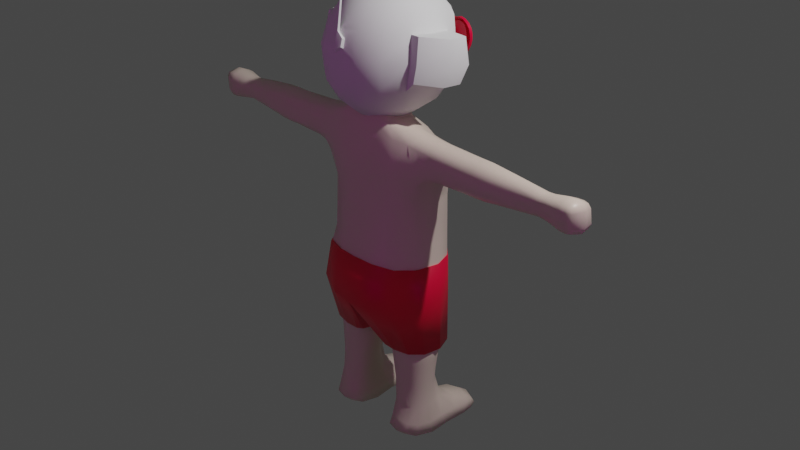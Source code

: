 # Source: JUAN4.blend  (saved by Blender 2.80.75; exported with 4.5.12 LTS)
import bpy
from mathutils import Matrix  # noqa: F401  (used for matrix-valued properties, if any)

bpy.ops.wm.read_factory_settings(use_empty=True)
scene = bpy.context.scene
scene.name = 'Scene'

# ---- collections
col_collection = bpy.data.collections.new('Collection'); scene.collection.children.link(col_collection)

# ---- images (referenced by path relative to the original .blend; pixels are not part of the script)
import os
ASSET_DIR = os.environ.get("B2B_ASSET_DIR", "")  # directory of the original .blend (textures are referenced by path, not embedded)
HERE = os.path.dirname(os.path.abspath(__file__))  # packed textures are extracted next to this script under _unpacked/

def load_image(name, relpath, width, height, colorspace="sRGB"):
    """Load a texture the original file referenced (path relative to the .blend, or extracted next to this script)."""
    p = next((c for c in (os.path.join(HERE, relpath), os.path.join(ASSET_DIR, relpath)) if relpath and os.path.exists(c)), "")
    if p:
        img = bpy.data.images.load(p, check_existing=True)
        img.name = name
    else:  # same state as the original file: an image datablock whose file is absent (Cycles renders it pink)
        img = bpy.data.images.new(name, width, height)
        img.source = "FILE"
        img.filepath = "//" + (relpath or name)
    img.colorspace_settings.name = colorspace
    return img
img_frontal_psd = load_image('frontal.psd', 'frontal.psd', 1024, 1024, 'sRGB')
img_perfil_psd = load_image('perfil.psd', 'perfil.psd', 1024, 1024, 'sRGB')
img_gafas_de_sol_en_forma_de_corazon_grandes_de_gran_tamano_pa_d_nq = load_image('gafas-de-sol-en-forma-de-corazon-grandes-de-gran-tamano-pa-D_NQ', 'gafas-de-sol-en-forma-de-corazon-grandes-de-gran-tamano-pa-D_NQ_NP_820247-MCO27944169702_082018-Q.jpg', 1024, 1024, 'sRGB')

# ---- materials (node trees are filled in below, after node groups)
mat_juan = bpy.data.materials.new('JUAN')
mat_juan.alpha_threshold = 0.0
mat_juan.use_transparent_shadow = False
mat_juan.line_color = (0.0, 0.0, 0.0, 1.0)
mat_frontal = bpy.data.materials.new('frontal')
mat_frontal.use_transparent_shadow = False
mat_perfil = bpy.data.materials.new('perfil')
mat_perfil.use_transparent_shadow = False
mat_ba_ador = bpy.data.materials.new('bañador')
mat_ba_ador.alpha_threshold = 0.0
mat_ba_ador.use_transparent_shadow = False
mat_ba_ador.line_color = (0.0, 0.0, 0.0, 1.0)
mat_gafas_de_sol_referencia = bpy.data.materials.new('gafas de sol referencia')
mat_gafas_de_sol_referencia.use_transparent_shadow = False

# ---- node groups
ng_auto_smooth = bpy.data.node_groups.new('Auto Smooth', 'GeometryNodeTree')
_s = ng_auto_smooth.interface.new_socket(name='Geometry', in_out='OUTPUT', socket_type='NodeSocketGeometry')
_s = ng_auto_smooth.interface.new_socket(name='Geometry', in_out='INPUT', socket_type='NodeSocketGeometry')
_s = ng_auto_smooth.interface.new_socket(name='Angle', in_out='INPUT', socket_type='NodeSocketFloat')
_s.subtype = 'ANGLE'
_s.min_value = 0.0
_s.max_value = 3.142
ng_auto_smooth.is_modifier = True
_N = ng_auto_smooth.nodes; _L = ng_auto_smooth.links
n0 = _N.new('NodeGroupOutput'); n0.name = 'Group Output'; n0.location = (480, -100)
n1 = _N.new('NodeGroupInput'); n1.name = 'Group Input'; n1.location = (-420, -300)
n2 = _N.new('NodeGroupInput'); n2.name = 'Group Input.001'; n2.location = (-60, -100)
n3 = _N.new('GeometryNodeSetShadeSmooth'); n3.name = 'Set Shade Smooth'; n3.location = (120, -100)
n3.domain = 'EDGE'
n4 = _N.new('GeometryNodeSetShadeSmooth'); n4.name = 'Set Shade Smooth.001'; n4.location = (300, -100)
n5 = _N.new('GeometryNodeInputMeshEdgeAngle'); n5.name = 'Edge Angle'; n5.location = (-420, -220)
n6 = _N.new('GeometryNodeInputEdgeSmooth'); n6.name = 'Is Edge Smooth'; n6.location = (-60, -160)
n7 = _N.new('GeometryNodeInputShadeSmooth'); n7.name = 'Is Face Smooth'; n7.location = (-240, -340)
n8 = _N.new('FunctionNodeBooleanMath'); n8.name = 'Boolean Math'; n8.location = (-60, -220)
n9 = _N.new('FunctionNodeCompare'); n9.name = 'Compare'; n9.location = (-240, -180)
n9.operation = 'LESS_EQUAL'
_L.new(n5.outputs[0], n9.inputs[0])
_L.new(n4.outputs[0], n0.inputs[0])
_L.new(n1.outputs[1], n9.inputs[1])
_L.new(n9.outputs[0], n8.inputs[0])
_L.new(n7.outputs[0], n8.inputs[1])
_L.new(n2.outputs[0], n3.inputs[0])
_L.new(n6.outputs[0], n3.inputs[1])
_L.new(n3.outputs[0], n4.inputs[0])
_L.new(n8.outputs[0], n3.inputs[2])
n0.is_active_output = True

# ---- material node trees
mat_juan.use_nodes = True; mat_juan.node_tree.nodes.clear()
_N = mat_juan.node_tree.nodes; _L = mat_juan.node_tree.links
n0 = _N.new('ShaderNodeOutputMaterial'); n0.name = 'Material Output'; n0.location = (300, 300)
n1 = _N.new('ShaderNodeBsdfPrincipled'); n1.name = 'Principled BSDF'; n1.location = (10, 300)
n1.distribution = 'GGX'
n1.subsurface_method = 'BURLEY'
n1.inputs[0].default_value = (0.8, 0.6578, 0.5562, 1.0)
n1.inputs[2].default_value = 0.4
n1.inputs[3].default_value = 1.45
n1.inputs[27].default_value = (0.0, 0.0, 0.0, 1.0)
n1.inputs[28].default_value = 1.0
_L.new(n1.outputs[0], n0.inputs[0])
n0.is_active_output = True
mat_frontal.use_nodes = True; mat_frontal.node_tree.nodes.clear()
_N = mat_frontal.node_tree.nodes; _L = mat_frontal.node_tree.links
n0 = _N.new('ShaderNodeOutputMaterial'); n0.name = 'Material Output'; n0.location = (300, 300)
n1 = _N.new('ShaderNodeBsdfPrincipled'); n1.name = 'Principled BSDF'; n1.location = (10, 300)
n1.distribution = 'GGX'
n1.subsurface_method = 'BURLEY'
n1.inputs[3].default_value = 1.45
n1.inputs[27].default_value = (0.0, 0.0, 0.0, 1.0)
n1.inputs[28].default_value = 1.0
n2 = _N.new('ShaderNodeTexImage'); n2.name = 'Image Texture'; n2.location = (-280, 280)
n2.image = img_frontal_psd
_L.new(n1.outputs[0], n0.inputs[0])
_L.new(n2.outputs[0], n1.inputs[0])
n0.is_active_output = True
mat_perfil.use_nodes = True; mat_perfil.node_tree.nodes.clear()
_N = mat_perfil.node_tree.nodes; _L = mat_perfil.node_tree.links
n0 = _N.new('ShaderNodeOutputMaterial'); n0.name = 'Material Output'; n0.location = (300, 300)
n1 = _N.new('ShaderNodeBsdfPrincipled'); n1.name = 'Principled BSDF'; n1.location = (10, 300)
n1.distribution = 'GGX'
n1.subsurface_method = 'BURLEY'
n1.inputs[3].default_value = 1.45
n1.inputs[27].default_value = (0.0, 0.0, 0.0, 1.0)
n1.inputs[28].default_value = 1.0
n2 = _N.new('ShaderNodeTexImage'); n2.name = 'Image Texture'; n2.location = (-280, 280)
n2.image = img_perfil_psd
_L.new(n1.outputs[0], n0.inputs[0])
_L.new(n2.outputs[0], n1.inputs[0])
n0.is_active_output = True
mat_ba_ador.use_nodes = True; mat_ba_ador.node_tree.nodes.clear()
_N = mat_ba_ador.node_tree.nodes; _L = mat_ba_ador.node_tree.links
n0 = _N.new('ShaderNodeOutputMaterial'); n0.name = 'Material Output'; n0.location = (300, 300)
n1 = _N.new('ShaderNodeBsdfPrincipled'); n1.name = 'Principled BSDF'; n1.location = (10, 300)
n1.distribution = 'GGX'
n1.subsurface_method = 'BURLEY'
n1.inputs[0].default_value = (0.8, 0.0, 0.04021, 1.0)
n1.inputs[2].default_value = 0.4
n1.inputs[3].default_value = 1.45
n1.inputs[27].default_value = (0.0, 0.0, 0.0, 1.0)
n1.inputs[28].default_value = 1.0
_L.new(n1.outputs[0], n0.inputs[0])
n0.is_active_output = True
mat_gafas_de_sol_referencia.use_nodes = True; mat_gafas_de_sol_referencia.node_tree.nodes.clear()
_N = mat_gafas_de_sol_referencia.node_tree.nodes; _L = mat_gafas_de_sol_referencia.node_tree.links
n0 = _N.new('ShaderNodeOutputMaterial'); n0.name = 'Material Output'; n0.location = (300, 300)
n1 = _N.new('ShaderNodeBsdfPrincipled'); n1.name = 'Principled BSDF'; n1.location = (10, 300)
n1.distribution = 'GGX'
n1.subsurface_method = 'BURLEY'
n1.inputs[3].default_value = 1.45
n1.inputs[27].default_value = (0.0, 0.0, 0.0, 1.0)
n1.inputs[28].default_value = 1.0
n2 = _N.new('ShaderNodeTexImage'); n2.name = 'Image Texture'; n2.location = (-280, 280)
n2.image = img_gafas_de_sol_en_forma_de_corazon_grandes_de_gran_tamano_pa_d_nq
_L.new(n1.outputs[0], n0.inputs[0])
_L.new(n2.outputs[0], n1.inputs[0])
n0.is_active_output = True

# ---- world
world_world = bpy.data.worlds.new('World'); scene.world = world_world
world_world.use_nodes = True; world_world.node_tree.nodes.clear()
_N = world_world.node_tree.nodes; _L = world_world.node_tree.links
n0 = _N.new('ShaderNodeOutputWorld'); n0.name = 'World Output'; n0.location = (300, 300)
n1 = _N.new('ShaderNodeBackground'); n1.name = 'Background'; n1.location = (10, 300)
n1.inputs[0].default_value = (0.05088, 0.05088, 0.05088, 1.0)
_L.new(n1.outputs[0], n0.inputs[0])
n0.is_active_output = True
world_world.color = (0.05088, 0.05088, 0.05088)
world_world.use_sun_shadow = False
world_world.sun_shadow_jitter_overblur = 0.0

# ---- cameras
cam_camera = bpy.data.cameras.new('Camera')
cam_camera.clip_end = 100.0
cam_camera.ortho_scale = 7.314

# ---- lights
light_light = bpy.data.lights.new('Light', 'POINT')
light_light.transmission_factor = 0.0
light_light.energy = 1000.0
light_light.shadow_soft_size = 0.1
light_light.shadow_maximum_resolution = 0.006
light_light.use_absolute_resolution = True

# ---- meshes
me_cube = bpy.data.meshes.new('Cube')
me_cube.from_pydata([(-0.4313, 0.2171, -0.4843), (-0.48, -0.4975, -0.4976), (-0.619, -0.04683, -0.5123), (1.193e-09, 0.2681, -0.5544), (-1.164e-10, -0.5644, -0.5586), (-1.408e-18, -0.081, -0.7196), (-0.5964, -0.2781, -0.5129), (-0.2219, 0.2724, -0.4878), (-0.4181, -0.473, 0.706), (-0.5587, 0.1206, -0.4977), (-0.3834, 0.2741, 0.6934), (-0.2483, -0.5919, -0.4879), (0.0, 0.4033, 0.7044), (-1.576e-18, -0.3297, -0.6956), (-4.779e-18, 0.126, -0.6878), (-0.6229, -0.1059, -1.042), (-0.661, -0.1217, 0.5924), (0.0002378, -0.5465, 0.7172), (-0.6175, -0.3593, 0.6786), (-0.5113, -0.3574, -1.09), (-0.4913, 0.1325, -1.037), (-0.1894, 0.3596, 0.7048), (-0.6004, 0.09492, 0.6607), (-0.2074, -0.5203, 0.7159), (-0.328, 0.0218, 1.092), (-0.3467, -0.4452, 1.208), (0.001616, -0.4969, 1.179), (-0.4737, -0.1957, 1.176), (1.332e-18, 0.1494, 1.085), (-0.2357, -0.4757, 1.203), (-0.4605, -0.066, 1.111), (-0.4754, -0.3773, 1.186), (-0.1939, 0.09972, 1.088), (0.0007997, -0.4909, 1.45), (-0.185, -0.4369, 1.452), (-0.3126, 0.02144, 1.422), (-0.4764, 0.168, -0.7618), (-0.5125, -0.3911, -0.7845), (-0.625, -0.06154, -0.7736), (-0.1029, 0.1873, -0.7732), (-0.1139, -0.4341, -0.7833), (-0.04788, -0.08645, -0.8006), (-0.61, -0.2303, -0.7766), (-0.2886, 0.2119, -0.7643), (-0.584, 0.07268, -0.768), (-0.3063, -0.4472, -0.7829), (-0.05618, -0.2762, -0.7938), (-0.05399, 0.07325, -0.7938), (-0.5067, 0.09125, -1.205), (-0.5133, -0.3473, -1.256), (-0.639, -0.1333, -1.209), (-0.2188, 0.1459, -1.038), (-0.2373, -0.3761, -1.09), (-0.1199, -0.1107, -1.045), (-0.6003, -0.2521, -1.063), (-0.3542, 0.1775, -1.037), (-0.584, 0.03338, -1.038), (-0.3731, -0.3994, -1.097), (-0.1503, -0.2697, -1.065), (-0.1432, 0.04116, -1.04), (-0.6332, -0.1505, -1.377), (-0.5172, -0.3311, -1.41), (-0.5157, 0.0547, -1.375), (-0.2504, 0.09655, -1.205), (-0.2652, -0.35, -1.257), (-0.1313, -0.1327, -1.21), (-0.6084, -0.2655, -1.229), (-0.3764, 0.131, -1.203), (-0.6001, 0.0006916, -1.205), (-0.3899, -0.3785, -1.269), (-0.1677, -0.268, -1.23), (-0.1623, 0.00475, -1.205), (-0.5593, 0.07889, -1.915), (-0.5272, -0.3339, -1.886), (-0.6151, -0.1788, -1.882), (-0.2561, 0.05632, -1.375), (-0.2679, -0.3317, -1.41), (-0.1494, -0.1502, -1.377), (-0.6054, -0.2639, -1.39), (-0.3843, 0.08682, -1.371), (-0.6013, -0.03062, -1.373), (-0.3931, -0.3516, -1.42), (-0.1801, -0.2642, -1.39), (-0.1749, -0.02944, -1.373), (-0.663, -0.141, -2.22), (-0.5342, -0.4213, -2.159), (-0.6471, 0.3483, -2.227), (-0.291, 0.07901, -1.915), (-0.3104, -0.3338, -1.886), (-0.2327, -0.1788, -1.882), (-0.5901, -0.2718, -1.887), (-0.4223, 0.08659, -1.848), (-0.6066, -0.0727, -1.878), (-0.4154, -0.3432, -1.883), (-0.2533, -0.2718, -1.887), (-0.242, -0.07247, -1.876), (-0.2841, 0.4514, -2.085), (-0.5744, 0.4514, -2.085), (-0.4291, 0.4893, -2.073), (-0.2146, 0.3483, -2.225), (-0.2996, -0.4213, -2.159), (-0.1952, -0.141, -2.218), (-0.6018, -0.3271, -2.213), (-0.4287, 0.437, -2.304), (-0.6684, 0.06971, -2.195), (-0.4167, -0.4392, -2.177), (-0.2367, -0.3271, -2.213), (-0.1962, 0.06975, -2.187), (-0.4262, -0.1195, -2.304), (-0.424, 0.1301, -2.266), (-0.4171, -0.3315, -2.279), (-0.2571, 0.5631, -2.207), (-0.601, 0.5631, -2.207), (-0.4288, 0.6229, -2.232), (-0.2095, -0.05562, 1.236), (-0.1401, -0.4252, 1.316), (0.0005556, -0.4572, 1.31), (-0.2196, -0.2271, 1.274), (2.318e-18, 0.06419, 1.241), (-0.07251, -0.4461, 1.315), (-0.2316, -0.1372, 1.252), (-0.204, -0.3468, 1.3), (-0.1203, 0.02053, 1.237), (-0.3465, 0.05931, 1.746), (-0.2331, -0.5341, 1.694), (0.0001999, -0.6297, 1.698), (-0.3014, -0.1957, 1.437), (2.318e-18, 0.1618, 1.452), (-0.08329, -0.4705, 1.449), (-0.3467, -0.09336, 1.426), (-0.2914, -0.3366, 1.447), (-0.1858, 0.1375, 1.435), (2.318e-18, -0.5747, 1.986), (-0.2338, -0.5165, 1.966), (-0.2676, 0.02227, 2.014), (-0.3999, -0.1951, 1.729), (2.318e-18, 0.2158, 1.766), (-0.1179, -0.6001, 1.695), (-0.3902, -0.06767, 1.735), (-0.3711, -0.3772, 1.717), (-0.2051, 0.1852, 1.76), (-6.985e-10, -0.2278, 2.133), (-0.3176, -0.2109, 1.996), (2.318e-18, 0.1278, 2.035), (-0.1018, -0.5738, 1.974), (-0.3095, -0.08166, 2.002), (-0.3079, -0.3776, 1.98), (-0.1719, 0.1095, 2.029), (-0.8372, -0.1379, 0.6993), (-0.7598, -0.3332, 1.094), (-0.8282, -0.3181, 0.7656), (-0.8214, 0.01772, 0.7461), (-0.7527, -0.05567, 1.055), (-0.7497, -0.1868, 1.129), (-1.186, -0.1431, 0.7124), (-1.172, -0.3176, 1.064), (-1.189, -0.3124, 0.7774), (-1.173, 0.01042, 0.7581), (-1.158, -0.04904, 1.034), (-1.166, -0.1901, 1.111), (-1.425, -0.1487, 0.7152), (-1.421, -0.3173, 1.066), (-1.426, -0.3103, 0.7802), (-1.414, -0.01738, 0.761), (-1.41, -0.07662, 1.037), (-1.419, -0.1969, 1.115), (-2.112, -0.1648, 0.7766), (-2.108, -0.2909, 1.024), (-2.108, -0.2773, 0.8187), (-2.111, -0.06761, 0.8043), (-2.111, -0.1063, 1.004), (-2.111, -0.2006, 1.052), (-2.259, -0.1632, 0.7431), (-2.258, -0.3182, 1.052), (-2.258, -0.3003, 0.7941), (-2.258, -0.0405, 0.7753), (-2.259, -0.08394, 1.028), (-2.259, -0.2044, 1.083), (-2.399, -0.1674, 0.7695), (-2.381, -0.3108, 1.045), (-2.381, -0.2924, 0.8002), (-2.381, -0.05021, 0.7818), (-2.381, -0.08918, 1.022), (-2.399, -0.2014, 1.055), (-0.4092, -0.4978, 0.8714), (-0.3957, 0.2723, -0.3545), (-0.4329, -0.4562, -0.04398), (-0.3449, 0.3154, 0.4473), (-0.7177, -0.3336, 0.7495), (-6.821e-18, 0.3577, -0.3579), (0.0, 0.4408, 0.4571), (-0.4969, -0.453, -0.6519), (-0.6165, -0.04435, -0.3693), (-0.6132, -0.09115, 0.3988), (-1.221e-17, -0.6324, -0.3261), (5.631e-05, -0.5119, 0.4618), (-0.4118, -0.436, 0.4516), (-0.3209, 0.346, -0.04335), (-0.4722, -0.5262, -0.3448), (-0.3928, 0.2204, 0.8455), (-1.559e-18, 0.441, -0.03906), (0.0, 0.3544, 0.8477), (-0.6228, -0.05082, -0.6426), (-0.5963, -0.0461, -0.0404), (-0.6112, -0.06107, 1.076), (1.399e-06, -0.5526, -0.03543), (0.0006315, -0.5681, 0.8735), (0.001579, -0.5192, 1.082), (-0.3679, 0.09562, 1.017), (-0.2121, 0.1785, 1.014), (4.866e-19, 0.2286, 1.007), (-0.5496, -0.4125, 1.079), (-0.3913, -0.4625, 1.107), (-0.2508, -0.4968, 1.104), (-0.2329, -0.6252, -0.3351), (-0.2047, -0.5201, -0.04201), (-0.5708, -0.3185, 0.4247), (-0.6077, -0.4114, 0.839), (-0.5911, -0.3011, -0.3655), (-0.5631, -0.2893, -0.04141), (-0.5388, 0.1539, -0.3598), (-0.4949, 0.1908, -0.04031), (-0.5749, 0.09407, -0.6313), (-0.02238, -0.2968, -0.6983), (-0.02175, 0.09739, -0.6952), (-0.01998, -0.08174, -0.7277), (-0.0664, -0.493, -0.6512), (-0.2732, -0.483, -0.658), (-0.253, 0.2328, -0.6221), (-0.05938, 0.213, -0.6354), (-0.1668, 0.3981, 0.4554), (-0.2033, 0.3081, 0.8533), (-0.1972, 0.3374, -0.3593), (-0.1569, 0.4136, -0.04312), (-0.5316, 0.1444, 0.4155), (-0.5968, 0.07929, 0.8109), (-0.1982, -0.4844, 0.4585), (-0.2152, -0.5467, 0.8783), (-0.5341, -0.002384, 1.014), (0.001072, -0.4749, 1.252), (-0.1541, -0.4634, 1.267), (-0.2546, -0.04072, 1.163), (-0.1492, 0.03358, 1.16), (-0.2355, -0.4403, 1.269), (-0.3212, -0.2263, 1.217), (-0.3043, -0.3722, 1.25), (2.046e-18, 0.08333, 1.161), (-0.6049, -0.2476, -0.6441), (-0.4586, 0.1851, -0.6191), (-0.2495, 0.07592, -1.281), (-0.5123, 0.07332, -1.281), (-0.3789, 0.109, -1.278), (-0.1334, -0.1415, -1.285), (-0.1678, -0.2662, -1.301), (-0.6403, -0.142, -1.285), (-0.6098, -0.2655, -1.301), (-0.5155, -0.339, -1.324), (-0.2629, -0.34, -1.324), (-0.3903, -0.364, -1.336), (-0.2854, 0.01721, -1.64), (-0.5258, 0.01672, -1.64), (-0.4045, 0.04172, -1.628), (-0.2052, -0.1711, -1.635), (-0.2263, -0.2616, -1.644), (-0.6119, -0.1713, -1.635), (-0.5913, -0.2616, -1.644), (-0.5214, -0.3182, -1.654), (-0.2929, -0.3183, -1.654), (-0.405, -0.3308, -1.658), (-0.1625, -0.01211, -1.281), (-0.6041, -0.01401, -1.281), (-0.228, 0.2195, -2.103), (-0.6335, 0.2195, -2.105), (-0.6278, 0.4852, -2.225), (-0.2045, -0.1644, -2.083), (-0.2383, -0.3002, -2.085), (-0.6551, -0.1644, -2.084), (-0.6083, -0.3002, -2.085), (-0.5342, -0.386, -2.065), (-0.3053, -0.3859, -2.065), (-0.4183, -0.398, -2.06), (-0.2218, -0.07044, -1.633), (-0.5918, -0.07086, -1.633), (-0.209, -0.01067, -2.065), (-0.6563, -0.01078, -2.071), (-0.2585, 0.528, -2.148), (-0.5994, 0.528, -2.148), (-0.4286, 0.6079, -2.156), (-0.4294, 0.558, -2.286), (-0.4291, 0.2734, -1.986), (-0.5751, 0.2966, -2.036), (-0.2317, 0.4852, -2.224), (-0.2839, 0.2966, -2.036), (-0.3073, -0.1255, 1.185), (-0.347, -0.3556, 1.572), (2.318e-18, 0.2011, 1.603), (-0.3676, -0.1916, 1.573), (-0.3465, 0.04859, 1.576), (-0.3875, -0.0768, 1.572), (-0.1062, -0.5363, 1.559), (0.0005748, -0.5636, 1.561), (2.318e-18, 0.2014, 1.915), (-0.3834, -0.2023, 1.876), (-0.3223, 0.05655, 1.897), (-0.3678, -0.065, 1.884), (2.499e-05, -0.6409, 1.847), (-0.2485, -0.5505, 1.837), (-0.1174, -0.6184, 1.842), (-0.2153, -0.4854, 1.562), (-0.2046, 0.1761, 1.59), (-0.1609, -0.4224, 2.06), (-0.1747, -0.05978, 2.089), (-0.3614, -0.3894, 1.859), (-0.198, 0.1682, 1.912), (2.318e-18, -0.4255, 2.087), (-0.2035, -0.1294, 2.081), (-0.2075, -0.2196, 2.077), (-0.1134, -0.006295, 2.1), (-0.0694, -0.4601, 2.066), (2.318e-18, -0.02708, 2.112), (-0.2032, -0.3312, 2.067), (-0.7793, -0.3714, 1.025), (-0.8177, -0.3653, 0.8424), (-0.8099, 0.03802, 0.8136), (-0.7712, -0.008139, 0.9822), (-0.6224, -0.3523, 1.129), (-0.6104, -0.1865, 1.148), (-0.7339, -0.1353, 0.679), (-0.7106, 0.03442, 0.7299), (-1.309, -0.314, 0.777), (-1.177, -0.3581, 1.001), (-1.186, -0.3595, 0.8461), (-1.168, 0.03997, 0.8178), (-1.16, 0.004044, 0.9658), (-1.293, -0.0008298, 0.7575), (-1.688, -0.05388, 0.7838), (-1.693, -0.1988, 1.089), (-1.422, -0.3588, 1.004), (-1.424, -0.359, 0.8487), (-1.411, 0.008152, 0.8204), (-1.409, -0.0275, 0.9685), (-1.688, -0.1071, 1.023), (-1.301, -0.3194, 1.066), (-1.296, -0.1939, 1.116), (-1.286, -0.06056, 1.037), (-1.306, -0.1459, 0.7109), (-2.013, -0.07616, 0.8117), (-2.015, -0.1625, 0.7844), (-2.014, -0.1165, 0.9992), (-1.689, -0.2887, 0.8002), (-1.688, -0.2977, 1.048), (-1.695, -0.1546, 0.745), (-2.106, -0.316, 0.9802), (-2.106, -0.3103, 0.8668), (-2.11, -0.04962, 0.8466), (-2.111, -0.07254, 0.9562), (-2.007, -0.2678, 0.8249), (-2.014, -0.1982, 1.046), (-2.007, -0.279, 1.018), (-2.332, -0.3019, 0.7913), (-2.258, -0.3462, 0.9971), (-2.258, -0.338, 0.8538), (-2.259, -0.01895, 0.8283), (-2.259, -0.04466, 0.9677), (-2.332, -0.03844, 0.7718), (-2.431, -0.1755, 0.8305), (-2.395, -0.3227, 0.9986), (-2.395, -0.3122, 0.8481), (-2.395, -0.04305, 0.8262), (-2.395, -0.06776, 0.9737), (-2.431, -0.1948, 0.9932), (-2.332, -0.3205, 1.055), (-2.335, -0.2043, 1.083), (-2.332, -0.08188, 1.03), (-2.335, -0.1636, 0.7427), (-0.6528, -0.3894, 1.051), (-0.7045, -0.3815, 0.8397), (-0.6421, -0.01645, 0.9984), (-0.2327, 0.3895, -2.132), (-0.627, 0.3895, -2.132), (-0.697, 0.04424, 0.8108), (-1.303, -0.3612, 1.003), (-1.308, -0.3626, 0.8464), (-1.29, 0.02749, 0.8177), (-1.686, -0.3335, 0.9935), (-1.686, -0.3319, 0.8593), (-1.686, -0.03454, 0.835), (-1.286, -0.008472, 0.9673), (-2.013, -0.084, 0.9537), (-1.687, -0.06654, 0.9636), (-2.012, -0.05995, 0.8516), (-2.003, -0.3005, 0.8705), (-2.003, -0.3045, 0.9765), (-2.334, -0.3463, 1.0), (-2.334, -0.3375, 0.8508), (-2.334, -0.01869, 0.825), (-2.334, -0.04475, 0.9706), (-0.3645, 0.303, -0.2248), (-0.4558, -0.4968, -0.2195), (-4.629e-18, 0.3924, -0.2251), (-0.6081, -0.04508, -0.2322), (5.83e-07, -0.5971, -0.205), (-0.2211, -0.5794, -0.213), (-0.5795, -0.2962, -0.2305), (-0.5205, 0.1693, -0.2267), (-0.1804, 0.3691, -0.2276)], [], [(209, 208, 24, 32), (235, 238, 208, 199), (402, 398, 198, 214), (237, 184, 8, 23), (3, 14, 224, 229), (235, 199, 10, 22), (59, 51, 39, 47), (23, 8, 196, 236), (217, 211, 375, 376), (231, 201, 12, 21), (229, 224, 47, 39), (191, 247, 42, 37), (209, 231, 199, 208), (220, 185, 0, 9), (403, 219, 203, 400), (9, 222, 202, 2), (218, 192, 2, 6), (25, 243, 245, 31), (326, 204, 152, 153), (192, 220, 9, 2), (397, 405, 232, 185), (11, 227, 226, 4), (211, 212, 25, 31), (8, 18, 216, 196), (213, 207, 26, 29), (213, 237, 206, 207), (208, 238, 30, 24), (404, 221, 197, 397), (210, 209, 32, 28), (194, 214, 11, 4), (376, 375, 321, 322), (211, 31, 325, 375), (375, 325, 149, 321), (211, 217, 184, 212), (1, 191, 227, 11), (401, 402, 214, 194), (235, 380, 377, 238), (216, 193, 203, 219), (398, 403, 218, 198), (198, 218, 6, 1), (184, 217, 18, 8), (5, 13, 223, 225), (186, 196, 216, 219), (22, 10, 187, 234), (400, 404, 220, 192), (232, 189, 3, 7), (59, 47, 41, 53), (227, 191, 37, 45), (10, 21, 230, 187), (202, 222, 44, 38), (14, 5, 225, 224), (225, 223, 46, 41), (31, 245, 244, 27), (224, 225, 41, 47), (16, 22, 234, 193), (226, 227, 45, 40), (3, 229, 228, 7), (228, 229, 39, 43), (21, 12, 190, 230), (230, 190, 200, 233), (185, 232, 7, 0), (199, 231, 21, 10), (17, 23, 236, 195), (187, 230, 233, 197), (405, 399, 189, 232), (234, 187, 197, 221), (193, 234, 221, 203), (18, 217, 376, 188), (188, 376, 322, 150), (236, 196, 186, 215), (195, 236, 215, 205), (26, 239, 240, 29), (206, 237, 23, 17), (212, 213, 29, 25), (29, 240, 243, 25), (30, 238, 377, 204), (377, 380, 323, 324), (323, 332, 333, 324), (204, 377, 324, 152), (240, 239, 116, 119), (32, 242, 246, 28), (243, 240, 119, 115), (24, 241, 242, 32), (242, 241, 114, 122), (55, 20, 36, 43), (246, 242, 122, 118), (51, 55, 43, 39), (245, 243, 115, 121), (58, 46, 40, 52), (244, 245, 121, 117), (53, 41, 46, 58), (65, 71, 59, 53), (0, 248, 222, 9), (63, 67, 55, 51), (7, 228, 248, 0), (15, 54, 42, 38), (54, 19, 37, 42), (2, 202, 247, 6), (13, 4, 226, 223), (68, 50, 15, 56), (222, 248, 36, 44), (20, 56, 44, 36), (248, 228, 43, 36), (67, 48, 20, 55), (247, 202, 38, 42), (65, 53, 58, 70), (223, 226, 40, 46), (70, 58, 52, 64), (57, 52, 40, 45), (56, 15, 38, 44), (49, 69, 57, 19), (50, 66, 54, 15), (66, 49, 19, 54), (65, 70, 253, 252), (70, 64, 257, 253), (19, 57, 45, 37), (48, 68, 56, 20), (63, 51, 59, 71), (63, 249, 251, 67), (67, 251, 250, 48), (214, 198, 1, 11), (251, 249, 75, 79), (69, 258, 257, 64), (250, 251, 79, 62), (49, 256, 258, 69), (252, 253, 82, 77), (50, 254, 255, 66), (253, 257, 76, 82), (66, 255, 256, 49), (255, 254, 60, 78), (77, 82, 263, 262), (256, 255, 78, 61), (82, 76, 267, 263), (258, 256, 61, 81), (79, 261, 260, 62), (257, 258, 81, 76), (69, 64, 52, 57), (71, 65, 252, 269), (63, 71, 269, 249), (75, 259, 261, 79), (261, 259, 87, 91), (81, 268, 267, 76), (260, 261, 91, 72), (61, 266, 268, 81), (262, 263, 94, 89), (60, 264, 265, 78), (263, 267, 88, 94), (78, 265, 266, 61), (265, 264, 74, 90), (89, 94, 275, 274), (266, 265, 90, 73), (94, 88, 279, 275), (268, 266, 73, 93), (91, 289, 290, 72), (267, 268, 93, 88), (93, 280, 279, 88), (269, 252, 77, 83), (68, 270, 254, 50), (249, 269, 83, 75), (48, 250, 270, 68), (254, 270, 80, 60), (83, 77, 262, 281), (270, 250, 62, 80), (75, 83, 281, 259), (290, 289, 98, 97), (103, 86, 273, 288), (288, 273, 112, 113), (73, 278, 280, 93), (274, 275, 106, 101), (74, 276, 277, 90), (275, 279, 100, 106), (90, 277, 278, 73), (277, 276, 84, 102), (108, 110, 102, 84), (278, 277, 102, 85), (106, 100, 105, 110), (280, 278, 85, 105), (95, 89, 274, 283), (279, 280, 105, 100), (110, 105, 85, 102), (281, 262, 89, 95), (80, 282, 264, 60), (259, 281, 95, 87), (62, 260, 282, 80), (264, 282, 92, 74), (107, 101, 108, 109), (282, 260, 72, 92), (103, 109, 104, 86), (109, 108, 84, 104), (87, 95, 283, 271), (99, 107, 109, 103), (121, 130, 126, 117), (117, 126, 129, 120), (101, 106, 110, 108), (98, 287, 286, 97), (96, 285, 287, 98), (283, 274, 101, 107), (92, 284, 276, 74), (271, 283, 107, 99), (72, 272, 284, 92), (276, 284, 104, 84), (120, 129, 35, 114), (284, 272, 86, 104), (122, 131, 127, 118), (287, 285, 111, 113), (99, 103, 288, 291), (286, 287, 113, 112), (119, 128, 34, 115), (291, 288, 113, 111), (87, 292, 289, 91), (289, 292, 96, 98), (33, 300, 299, 128), (87, 271, 378, 292), (271, 99, 291, 378), (378, 291, 111, 285), (292, 378, 285, 96), (86, 272, 379, 273), (272, 72, 290, 379), (379, 290, 97, 286), (273, 379, 286, 112), (34, 308, 294, 130), (130, 294, 296, 126), (27, 244, 293, 30), (30, 293, 241, 24), (241, 293, 120, 114), (129, 298, 297, 35), (293, 244, 117, 120), (126, 296, 298, 129), (296, 294, 139, 135), (139, 312, 302, 135), (298, 296, 135, 138), (135, 302, 304, 138), (297, 298, 138, 123), (138, 304, 303, 123), (299, 300, 125, 137), (35, 131, 122, 114), (33, 128, 119, 116), (137, 307, 306, 124), (125, 305, 307, 137), (304, 302, 142, 145), (142, 316, 315, 145), (303, 304, 145, 134), (145, 315, 311, 134), (307, 305, 132, 144), (131, 309, 295, 127), (306, 307, 144, 133), (35, 297, 309, 131), (294, 308, 124, 139), (124, 306, 312, 139), (295, 309, 140, 136), (132, 314, 318, 144), (309, 297, 123, 140), (128, 299, 308, 34), (308, 299, 137, 124), (144, 318, 310, 133), (154, 157, 151, 148), (141, 315, 316), (18, 16, 193, 216), (141, 311, 315), (140, 313, 301, 136), (141, 318, 314), (134, 311, 317, 147), (141, 310, 318), (123, 303, 313, 140), (141, 317, 311), (302, 312, 146, 142), (146, 320, 316, 142), (312, 306, 133, 146), (133, 310, 320, 146), (301, 313, 147, 143), (147, 317, 319, 143), (313, 303, 134, 147), (150, 156, 154, 148), (141, 316, 320), (213, 212, 184, 237), (141, 320, 310), (141, 319, 317), (16, 327, 328, 22), (155, 149, 153, 159), (331, 330, 381, 382), (18, 188, 327, 16), (324, 333, 158, 152), (165, 164, 341, 336), (327, 188, 150, 148), (31, 27, 326, 325), (235, 22, 328, 380), (380, 328, 151, 323), (325, 326, 153, 149), (155, 159, 343, 342), (328, 327, 148, 151), (159, 153, 152, 158), (342, 343, 165, 161), (156, 329, 345, 154), (382, 381, 337, 338), (330, 155, 342, 381), (381, 342, 161, 337), (387, 383, 339, 340), (156, 331, 382, 329), (329, 382, 338, 162), (321, 330, 331, 322), (332, 157, 334, 383), (383, 334, 163, 339), (333, 332, 383, 387), (157, 332, 323, 151), (340, 339, 386, 389), (155, 330, 321, 149), (322, 331, 156, 150), (177, 171, 170, 176), (354, 362, 363, 355), (337, 161, 350, 384), (173, 167, 171, 177), (350, 358, 392, 384), (162, 338, 385, 349), (385, 391, 356, 349), (172, 175, 169, 166), (389, 386, 390, 388), (339, 163, 335, 386), (341, 389, 388, 348), (335, 346, 390, 386), (154, 345, 334, 157), (357, 348, 170, 171), (158, 333, 387, 344), (344, 387, 340, 164), (334, 345, 160, 163), (159, 158, 344, 343), (345, 329, 162, 160), (347, 356, 168, 166), (343, 344, 164, 165), (348, 357, 336, 341), (346, 347, 166, 169), (391, 392, 352, 353), (161, 165, 336, 350), (388, 390, 354, 355), (160, 351, 335, 163), (358, 357, 171, 167), (338, 337, 384, 385), (348, 388, 355, 170), (162, 349, 351, 160), (164, 340, 389, 341), (335, 351, 347, 346), (351, 349, 356, 347), (360, 361, 353, 352), (336, 357, 358, 350), (355, 363, 176, 170), (167, 173, 360, 352), (365, 370, 369, 368), (384, 392, 391, 385), (390, 346, 169, 354), (361, 360, 393, 394), (356, 391, 353, 168), (392, 358, 167, 352), (173, 177, 372, 371), (371, 372, 183, 179), (174, 172, 166, 168), (394, 393, 366, 367), (360, 173, 371, 393), (393, 371, 179, 366), (396, 395, 368, 369), (174, 361, 394, 359), (359, 394, 367, 180), (366, 370, 365, 367), (362, 175, 364, 395), (395, 364, 181, 368), (363, 362, 395, 396), (175, 362, 354, 169), (353, 361, 174, 168), (367, 365, 178, 180), (370, 366, 179, 183), (174, 359, 374, 172), (365, 368, 181, 178), (369, 370, 183, 182), (172, 374, 364, 175), (176, 363, 396, 373), (373, 396, 369, 182), (364, 374, 178, 181), (177, 176, 373, 372), (374, 359, 180, 178), (27, 30, 204, 326), (372, 373, 182, 183), (6, 247, 191, 1), (201, 231, 209, 210), (115, 34, 130, 121), (233, 200, 399, 405), (203, 221, 404, 400), (186, 219, 403, 398), (205, 215, 402, 401), (220, 404, 397, 185), (197, 233, 405, 397), (218, 403, 400, 192), (215, 186, 398, 402)])
me_cube.polygons.foreach_set('use_smooth', [True] * 390)
_uv = me_cube.uv_layers.new(name='UVMap')
_uv.uv.foreach_set('vector', [0.8737, 0.5625, 0.8737, 0.5, 0.875, 0.5, 0.875, 0.5625, 0.5927, 0.6968, 0.6237, 0.6968, 0.6237, 0.75, 0.5924, 0.75, 0.433, 0.4375, 0.433, 0.5, 0.4076, 0.5, 0.4076, 0.4375, 0.5924, 0.4375, 0.5924, 0.5, 0.5625, 0.5, 0.5625, 0.4375, 0.0, 0.0, 0.0, 0.0, 0.0, 0.0, 0.0, 0.0, 0.5927, 0.6968, 0.5924, 0.75, 0.5625, 0.75, 0.5625, 0.6875, 0.0, 0.0, 0.0, 0.0, 0.0, 0.0, 0.0, 0.0, 0.5625, 0.4375, 0.5625, 0.5, 0.5312, 0.5, 0.5312, 0.4375, 0.5927, 0.5532, 0.6237, 0.5532, 0.6237, 0.5625, 0.5935, 0.5625, 0.8424, 0.5625, 0.8424, 0.625, 0.8125, 0.625, 0.8125, 0.5625, 0.0, 0.0, 0.0, 0.0, 0.0, 0.0, 0.0, 0.0, 0.3763, 0.5, 0.3763, 0.5625, 0.375, 0.5625, 0.375, 0.5, 0.8737, 0.5625, 0.8424, 0.5625, 0.8424, 0.5, 0.8737, 0.5, 0.4076, 0.6875, 0.4076, 0.75, 0.3854, 0.75, 0.3854, 0.6875, 0.433, 0.5625, 0.4688, 0.5625, 0.4688, 0.625, 0.433, 0.625, 0.3854, 0.6875, 0.3763, 0.6875, 0.3763, 0.625, 0.3854, 0.625, 0.4076, 0.5625, 0.4076, 0.625, 0.3854, 0.625, 0.3854, 0.5625, 0.625, 0.5, 0.625, 0.5, 0.625, 0.5625, 0.625, 0.5625, 0.625, 0.625, 0.625, 0.6782, 0.625, 0.6771, 0.625, 0.625, 0.4076, 0.625, 0.4076, 0.6875, 0.3854, 0.6875, 0.3854, 0.625, 0.683, 0.5, 0.683, 0.5625, 0.6576, 0.5625, 0.6576, 0.5, 0.3854, 0.4375, 0.3763, 0.4375, 0.3763, 0.375, 0.3854, 0.375, 0.6237, 0.5532, 0.6237, 0.5, 0.625, 0.5, 0.625, 0.5625, 0.5625, 0.5, 0.5625, 0.5625, 0.531, 0.5625, 0.5313, 0.5, 0.6237, 0.4375, 0.6237, 0.375, 0.625, 0.375, 0.625, 0.4375, 0.6237, 0.4375, 0.5924, 0.4375, 0.5924, 0.375, 0.6237, 0.375, 0.6237, 0.75, 0.6237, 0.6968, 0.625, 0.6875, 0.625, 0.75, 0.433, 0.6875, 0.4688, 0.6875, 0.4688, 0.75, 0.433, 0.75, 0.8737, 0.625, 0.8737, 0.5625, 0.875, 0.5625, 0.875, 0.625, 0.4076, 0.375, 0.4076, 0.4375, 0.3854, 0.4375, 0.3854, 0.375, 0.5935, 0.5625, 0.6237, 0.5625, 0.6237, 0.5638, 0.5938, 0.5638, 0.6237, 0.5532, 0.625, 0.5625, 0.625, 0.5718, 0.6237, 0.5625, 0.6237, 0.5625, 0.625, 0.5718, 0.625, 0.5729, 0.6237, 0.5638, 0.6237, 0.5532, 0.5927, 0.5532, 0.5924, 0.5, 0.6237, 0.5, 0.3854, 0.5, 0.3763, 0.5, 0.3763, 0.4375, 0.3854, 0.4375, 0.433, 0.375, 0.433, 0.4375, 0.4076, 0.4375, 0.4076, 0.375, 0.5927, 0.6968, 0.5935, 0.6875, 0.6237, 0.6875, 0.6237, 0.6968, 0.531, 0.5625, 0.5299, 0.625, 0.4688, 0.625, 0.4688, 0.5625, 0.433, 0.5, 0.433, 0.5625, 0.4076, 0.5625, 0.4076, 0.5, 0.4076, 0.5, 0.4076, 0.5625, 0.3854, 0.5625, 0.3854, 0.5, 0.5924, 0.5, 0.5927, 0.5532, 0.5625, 0.5625, 0.5625, 0.5, 0.0, 0.0, 0.0, 0.0, 0.0, 0.0, 0.0, 0.0, 0.4688, 0.5, 0.5313, 0.5, 0.531, 0.5625, 0.4688, 0.5625, 0.5625, 0.6875, 0.5625, 0.75, 0.5313, 0.75, 0.531, 0.6875, 0.433, 0.625, 0.433, 0.6875, 0.4076, 0.6875, 0.4076, 0.625, 0.6576, 0.5625, 0.6576, 0.625, 0.6354, 0.625, 0.6354, 0.5625, 0.0, 0.0, 0.0, 0.0, 0.0, 0.0, 0.0, 0.0, 0.3763, 0.4375, 0.3763, 0.5, 0.375, 0.5, 0.375, 0.4375, 0.8125, 0.5, 0.8125, 0.5625, 0.7813, 0.5625, 0.7813, 0.5, 0.3763, 0.625, 0.3763, 0.6875, 0.375, 0.6875, 0.375, 0.625, 0.0, 0.0, 0.0, 0.0, 0.0, 0.0, 0.0, 0.0, 0.0, 0.0, 0.0, 0.0, 0.0, 0.0, 0.0, 0.0, 0.625, 0.5625, 0.625, 0.5625, 0.625, 0.625, 0.625, 0.625, 0.0, 0.0, 0.0, 0.0, 0.0, 0.0, 0.0, 0.0, 0.5521, 0.625, 0.5625, 0.6875, 0.531, 0.6875, 0.5299, 0.625, 0.3763, 0.375, 0.3763, 0.4375, 0.375, 0.4375, 0.375, 0.375, 0.6354, 0.625, 0.6263, 0.625, 0.6263, 0.5625, 0.6354, 0.5625, 0.6263, 0.5625, 0.6263, 0.625, 0.625, 0.625, 0.625, 0.5625, 0.8125, 0.5625, 0.8125, 0.625, 0.7813, 0.625, 0.7813, 0.5625, 0.7813, 0.5625, 0.7813, 0.625, 0.7188, 0.625, 0.7188, 0.5625, 0.6576, 0.5, 0.6576, 0.5625, 0.6354, 0.5625, 0.6354, 0.5, 0.8424, 0.5, 0.8424, 0.5625, 0.8125, 0.5625, 0.8125, 0.5, 0.5625, 0.375, 0.5625, 0.4375, 0.5312, 0.4375, 0.5313, 0.375, 0.7813, 0.5, 0.7813, 0.5625, 0.7188, 0.5625, 0.7188, 0.5, 0.683, 0.5625, 0.683, 0.625, 0.6576, 0.625, 0.6576, 0.5625, 0.531, 0.6875, 0.5313, 0.75, 0.4688, 0.75, 0.4688, 0.6875, 0.5299, 0.625, 0.531, 0.6875, 0.4688, 0.6875, 0.4688, 0.625, 0.5625, 0.5625, 0.5927, 0.5532, 0.5935, 0.5625, 0.5718, 0.5718, 0.5718, 0.5718, 0.5935, 0.5625, 0.5938, 0.5638, 0.5729, 0.5729, 0.5312, 0.4375, 0.5312, 0.5, 0.4688, 0.5, 0.4688, 0.4375, 0.5313, 0.375, 0.5312, 0.4375, 0.4688, 0.4375, 0.4688, 0.375, 0.625, 0.375, 0.625, 0.375, 0.625, 0.4375, 0.625, 0.4375, 0.5924, 0.375, 0.5924, 0.4375, 0.5625, 0.4375, 0.5625, 0.375, 0.6237, 0.5, 0.6237, 0.4375, 0.625, 0.4375, 0.625, 0.5, 0.625, 0.4375, 0.625, 0.4375, 0.625, 0.5, 0.625, 0.5, 0.625, 0.6875, 0.6237, 0.6968, 0.6237, 0.6875, 0.625, 0.6782, 0.6237, 0.6875, 0.5935, 0.6875, 0.5938, 0.6862, 0.6237, 0.6862, 0.5938, 0.6862, 0.5938, 0.6862, 0.6237, 0.6862, 0.6237, 0.6862, 0.625, 0.6782, 0.6237, 0.6875, 0.6237, 0.6862, 0.625, 0.6771, 0.625, 0.4375, 0.625, 0.375, 0.625, 0.375, 0.625, 0.4375, 0.875, 0.5625, 0.875, 0.5625, 0.875, 0.625, 0.875, 0.625, 0.625, 0.5, 0.625, 0.4375, 0.625, 0.4375, 0.625, 0.5, 0.875, 0.5, 0.875, 0.5, 0.875, 0.5625, 0.875, 0.5625, 0.875, 0.5625, 0.875, 0.5, 0.875, 0.5, 0.875, 0.5625, 0.625, 0.5625, 0.625, 0.5, 0.625, 0.5, 0.625, 0.5625, 0.875, 0.625, 0.875, 0.5625, 0.875, 0.5625, 0.875, 0.625, 0.625, 0.625, 0.625, 0.5625, 0.625, 0.5625, 0.625, 0.625, 0.625, 0.5625, 0.625, 0.5, 0.625, 0.5, 0.625, 0.5625, 0.0, 0.0, 0.0, 0.0, 0.0, 0.0, 0.0, 0.0, 0.625, 0.625, 0.625, 0.5625, 0.625, 0.5625, 0.625, 0.625, 0.0, 0.0, 0.0, 0.0, 0.0, 0.0, 0.0, 0.0, 0.0, 0.0, 0.0, 0.0, 0.0, 0.0, 0.0, 0.0, 0.3854, 0.75, 0.3763, 0.75, 0.3763, 0.6875, 0.3854, 0.6875, 0.625, 0.625, 0.625, 0.5625, 0.625, 0.5625, 0.625, 0.625, 0.6354, 0.5625, 0.6263, 0.5625, 0.6263, 0.5, 0.6354, 0.5, 0.375, 0.625, 0.375, 0.5625, 0.375, 0.5625, 0.375, 0.625, 0.375, 0.5625, 0.375, 0.5, 0.375, 0.5, 0.375, 0.5625, 0.3854, 0.625, 0.3763, 0.625, 0.3763, 0.5625, 0.3854, 0.5625, 0.0, 0.0, 0.0, 0.0, 0.0, 0.0, 0.0, 0.0, 0.375, 0.6875, 0.375, 0.625, 0.375, 0.625, 0.375, 0.6875, 0.3763, 0.6875, 0.3763, 0.75, 0.375, 0.75, 0.375, 0.6875, 0.375, 0.75, 0.375, 0.6875, 0.375, 0.6875, 0.375, 0.75, 0.6263, 0.5, 0.6263, 0.5625, 0.625, 0.5625, 0.625, 0.5, 0.625, 0.5625, 0.625, 0.5, 0.625, 0.5, 0.625, 0.5625, 0.3763, 0.5625, 0.3763, 0.625, 0.375, 0.625, 0.375, 0.5625, 0.0, 0.0, 0.0, 0.0, 0.0, 0.0, 0.0, 0.0, 0.0, 0.0, 0.0, 0.0, 0.0, 0.0, 0.0, 0.0, 0.0, 0.0, 0.0, 0.0, 0.0, 0.0, 0.0, 0.0, 0.375, 0.4375, 0.375, 0.375, 0.375, 0.375, 0.375, 0.4375, 0.375, 0.6875, 0.375, 0.625, 0.375, 0.625, 0.375, 0.6875, 0.375, 0.5, 0.375, 0.4375, 0.375, 0.4375, 0.375, 0.5, 0.375, 0.625, 0.375, 0.5625, 0.375, 0.5625, 0.375, 0.625, 0.375, 0.5625, 0.375, 0.5, 0.375, 0.5, 0.375, 0.5625, 0.0, 0.0, 0.0, 0.0, 0.0, 0.0, 0.0, 0.0, 0.0, 0.0, 0.0, 0.0, 0.0, 0.0, 0.0, 0.0, 0.375, 0.5, 0.375, 0.4375, 0.375, 0.4375, 0.375, 0.5, 0.375, 0.75, 0.375, 0.6875, 0.375, 0.6875, 0.375, 0.75, 0.0, 0.0, 0.0, 0.0, 0.0, 0.0, 0.0, 0.0, 0.625, 0.625, 0.625, 0.625, 0.625, 0.5625, 0.625, 0.5625, 0.625, 0.5625, 0.625, 0.5625, 0.625, 0.5, 0.625, 0.5, 0.4076, 0.4375, 0.4076, 0.5, 0.3854, 0.5, 0.3854, 0.4375, 0.625, 0.5625, 0.625, 0.625, 0.625, 0.625, 0.625, 0.5625, 0.375, 0.4375, 0.375, 0.4375, 0.375, 0.375, 0.375, 0.375, 0.625, 0.5, 0.625, 0.5625, 0.625, 0.5625, 0.625, 0.5, 0.375, 0.5, 0.375, 0.5, 0.375, 0.4375, 0.375, 0.4375, 0.0, 0.0, 0.0, 0.0, 0.0, 0.0, 0.0, 0.0, 0.375, 0.625, 0.375, 0.625, 0.375, 0.5625, 0.375, 0.5625, 0.0, 0.0, 0.0, 0.0, 0.0, 0.0, 0.0, 0.0, 0.375, 0.5625, 0.375, 0.5625, 0.375, 0.5, 0.375, 0.5, 0.375, 0.5625, 0.375, 0.625, 0.375, 0.625, 0.375, 0.5625, 0.0, 0.0, 0.0, 0.0, 0.0, 0.0, 0.0, 0.0, 0.375, 0.5, 0.375, 0.5625, 0.375, 0.5625, 0.375, 0.5, 0.0, 0.0, 0.0, 0.0, 0.0, 0.0, 0.0, 0.0, 0.375, 0.4375, 0.375, 0.5, 0.375, 0.5, 0.375, 0.4375, 0.625, 0.5625, 0.625, 0.5625, 0.625, 0.5, 0.625, 0.5, 0.375, 0.375, 0.375, 0.4375, 0.375, 0.4375, 0.375, 0.375, 0.375, 0.4375, 0.375, 0.375, 0.375, 0.375, 0.375, 0.4375, 0.0, 0.0, 0.0, 0.0, 0.0, 0.0, 0.0, 0.0, 0.0, 0.0, 0.0, 0.0, 0.0, 0.0, 0.0, 0.0, 0.625, 0.625, 0.625, 0.625, 0.625, 0.5625, 0.625, 0.5625, 0.625, 0.5625, 0.625, 0.625, 0.625, 0.625, 0.625, 0.5625, 0.375, 0.4375, 0.375, 0.4375, 0.375, 0.375, 0.375, 0.375, 0.625, 0.5, 0.625, 0.5625, 0.625, 0.5625, 0.625, 0.5, 0.375, 0.5, 0.375, 0.5, 0.375, 0.4375, 0.375, 0.4375, 0.0, 0.0, 0.0, 0.0, 0.0, 0.0, 0.0, 0.0, 0.375, 0.625, 0.375, 0.625, 0.375, 0.5625, 0.375, 0.5625, 0.0, 0.0, 0.0, 0.0, 0.0, 0.0, 0.0, 0.0, 0.375, 0.5625, 0.375, 0.5625, 0.375, 0.5, 0.375, 0.5, 0.375, 0.5625, 0.375, 0.625, 0.375, 0.625, 0.375, 0.5625, 0.0, 0.0, 0.0, 0.0, 0.0, 0.0, 0.0, 0.0, 0.375, 0.5, 0.375, 0.5625, 0.375, 0.5625, 0.375, 0.5, 0.0, 0.0, 0.0, 0.0, 0.0, 0.0, 0.0, 0.0, 0.375, 0.4375, 0.375, 0.5, 0.375, 0.5, 0.375, 0.4375, 0.625, 0.5625, 0.625, 0.5625, 0.625, 0.5, 0.625, 0.5, 0.375, 0.375, 0.375, 0.4375, 0.375, 0.4375, 0.375, 0.375, 0.375, 0.4375, 0.375, 0.4375, 0.375, 0.375, 0.375, 0.375, 0.0, 0.0, 0.0, 0.0, 0.0, 0.0, 0.0, 0.0, 0.375, 0.6875, 0.375, 0.6875, 0.375, 0.625, 0.375, 0.625, 0.0, 0.0, 0.0, 0.0, 0.0, 0.0, 0.0, 0.0, 0.375, 0.75, 0.375, 0.75, 0.375, 0.6875, 0.375, 0.6875, 0.375, 0.625, 0.375, 0.6875, 0.375, 0.6875, 0.375, 0.625, 0.0, 0.0, 0.0, 0.0, 0.0, 0.0, 0.0, 0.0, 0.375, 0.6875, 0.375, 0.75, 0.375, 0.75, 0.375, 0.6875, 0.0, 0.0, 0.0, 0.0, 0.0, 0.0, 0.0, 0.0, 0.625, 0.5, 0.625, 0.5625, 0.625, 0.5625, 0.625, 0.5, 0.4375, 0.7604, 0.375, 0.75, 0.3845, 0.75, 0.4375, 0.7513, 0.4375, 0.7513, 0.3845, 0.75, 0.3854, 0.75, 0.4375, 0.75, 0.375, 0.5, 0.375, 0.5, 0.375, 0.4375, 0.375, 0.4375, 0.0, 0.0, 0.0, 0.0, 0.0, 0.0, 0.0, 0.0, 0.375, 0.625, 0.375, 0.625, 0.375, 0.5625, 0.375, 0.5625, 0.0, 0.0, 0.0, 0.0, 0.0, 0.0, 0.0, 0.0, 0.375, 0.5625, 0.375, 0.5625, 0.375, 0.5, 0.375, 0.5, 0.375, 0.5625, 0.375, 0.625, 0.375, 0.625, 0.375, 0.5625, 0.4375, 0.875, 0.4375, 0.9375, 0.375, 0.9375, 0.375, 0.875, 0.375, 0.5, 0.375, 0.5625, 0.375, 0.5625, 0.375, 0.5, 0.5, 0.9375, 0.5, 1.0, 0.4375, 1.0, 0.4375, 0.9375, 0.375, 0.4375, 0.375, 0.5, 0.375, 0.5, 0.375, 0.4375, 0.0, 0.0, 0.0, 0.0, 0.0, 0.0, 0.0, 0.0, 0.375, 0.375, 0.375, 0.4375, 0.375, 0.4375, 0.375, 0.375, 0.4375, 0.9375, 0.4375, 1.0, 0.375, 1.0, 0.375, 0.9375, 0.0, 0.0, 0.0, 0.0, 0.0, 0.0, 0.0, 0.0, 0.375, 0.6875, 0.375, 0.6875, 0.375, 0.625, 0.375, 0.625, 0.0, 0.0, 0.0, 0.0, 0.0, 0.0, 0.0, 0.0, 0.375, 0.75, 0.375, 0.75, 0.375, 0.6875, 0.375, 0.6875, 0.375, 0.625, 0.375, 0.6875, 0.375, 0.6875, 0.375, 0.625, 0.5, 0.8125, 0.5, 0.875, 0.4375, 0.875, 0.4375, 0.8125, 0.375, 0.6875, 0.375, 0.75, 0.375, 0.75, 0.375, 0.6875, 0.4375, 0.7604, 0.4375, 0.8125, 0.375, 0.8125, 0.375, 0.75, 0.4375, 0.8125, 0.4375, 0.875, 0.375, 0.875, 0.375, 0.8125, 0.0, 0.0, 0.0, 0.0, 0.0, 0.0, 0.0, 0.0, 0.5, 0.7604, 0.5, 0.8125, 0.4375, 0.8125, 0.4375, 0.7604, 0.625, 0.5625, 0.625, 0.5625, 0.625, 0.625, 0.625, 0.625, 0.625, 0.625, 0.625, 0.625, 0.625, 0.6875, 0.625, 0.6875, 0.5, 0.875, 0.5, 0.9375, 0.4375, 0.9375, 0.4375, 0.875, 0.625, 0.5625, 0.625, 0.5625, 0.625, 0.5, 0.625, 0.5, 0.625, 0.625, 0.625, 0.625, 0.625, 0.5625, 0.625, 0.5625, 0.0, 0.0, 0.0, 0.0, 0.0, 0.0, 0.0, 0.0, 0.375, 0.6875, 0.375, 0.6875, 0.375, 0.625, 0.375, 0.625, 0.0, 0.0, 0.0, 0.0, 0.0, 0.0, 0.0, 0.0, 0.375, 0.75, 0.3752, 0.7413, 0.375, 0.6875, 0.375, 0.6875, 0.375, 0.625, 0.375, 0.6875, 0.375, 0.6875, 0.375, 0.625, 0.625, 0.6875, 0.625, 0.6875, 0.625, 0.75, 0.625, 0.75, 0.375, 0.6875, 0.3752, 0.7413, 0.375, 0.75, 0.375, 0.6875, 0.875, 0.5625, 0.875, 0.5625, 0.875, 0.625, 0.875, 0.625, 0.625, 0.5625, 0.625, 0.625, 0.625, 0.625, 0.625, 0.5625, 0.5, 0.7604, 0.4375, 0.7604, 0.4375, 0.7513, 0.5, 0.7513, 0.625, 0.5, 0.625, 0.5625, 0.625, 0.5625, 0.625, 0.5, 0.625, 0.4375, 0.625, 0.4375, 0.625, 0.5, 0.625, 0.5, 0.5, 0.7513, 0.4375, 0.7513, 0.4375, 0.75, 0.5, 0.75, 0.625, 0.625, 0.625, 0.625, 0.625, 0.5625, 0.625, 0.5625, 0.625, 0.5625, 0.625, 0.625, 0.625, 0.625, 0.625, 0.5625, 0.625, 0.375, 0.625, 0.375, 0.625, 0.4375, 0.625, 0.4375, 0.0, 0.0, 0.0, 0.0, 0.0, 0.0, 0.0, 0.0, 0.0, 0.0, 0.0, 0.0, 0.0, 0.0, 0.0, 0.0, 0.0, 0.0, 0.0, 0.0, 0.0, 0.0, 0.0, 0.0, 0.0, 0.0, 0.0, 0.0, 0.0, 0.0, 0.0, 0.0, 0.375, 0.75, 0.3752, 0.7413, 0.3761, 0.7491, 0.3845, 0.75, 0.3752, 0.7413, 0.375, 0.75, 0.375, 0.75, 0.3761, 0.7491, 0.3761, 0.7491, 0.375, 0.75, 0.375, 0.75, 0.3763, 0.75, 0.3845, 0.75, 0.3761, 0.7491, 0.3763, 0.75, 0.3854, 0.75, 0.625, 0.5, 0.625, 0.5, 0.625, 0.5625, 0.625, 0.5625, 0.625, 0.5625, 0.625, 0.5625, 0.625, 0.625, 0.625, 0.625, 0.625, 0.625, 0.625, 0.625, 0.625, 0.6875, 0.625, 0.6875, 0.625, 0.6875, 0.625, 0.6875, 0.625, 0.75, 0.625, 0.75, 0.625, 0.75, 0.625, 0.6875, 0.625, 0.6875, 0.625, 0.75, 0.625, 0.6875, 0.625, 0.6875, 0.625, 0.75, 0.625, 0.75, 0.625, 0.6875, 0.625, 0.625, 0.625, 0.625, 0.625, 0.6875, 0.625, 0.625, 0.625, 0.625, 0.625, 0.6875, 0.625, 0.6875, 0.625, 0.625, 0.625, 0.5625, 0.625, 0.5625, 0.625, 0.625, 0.625, 0.5625, 0.625, 0.5635, 0.625, 0.626, 0.625, 0.625, 0.625, 0.6875, 0.625, 0.625, 0.625, 0.625, 0.625, 0.6875, 0.625, 0.625, 0.625, 0.626, 0.625, 0.6885, 0.625, 0.6875, 0.625, 0.75, 0.625, 0.6875, 0.625, 0.6875, 0.625, 0.75, 0.625, 0.6875, 0.625, 0.6885, 0.625, 0.75, 0.625, 0.75, 0.625, 0.4375, 0.625, 0.375, 0.625, 0.375, 0.625, 0.4375, 0.875, 0.5, 0.875, 0.5625, 0.875, 0.5625, 0.875, 0.5, 0.625, 0.375, 0.625, 0.4375, 0.625, 0.4375, 0.625, 0.375, 0.625, 0.4375, 0.625, 0.4385, 0.625, 0.501, 0.625, 0.5, 0.625, 0.375, 0.625, 0.3763, 0.625, 0.4385, 0.625, 0.4375, 0.625, 0.6885, 0.625, 0.626, 0.625, 0.6354, 0.625, 0.6979, 0.625, 0.6354, 0.625, 0.6576, 0.625, 0.6888, 0.625, 0.6979, 0.625, 0.75, 0.625, 0.6885, 0.625, 0.6979, 0.625, 0.75, 0.625, 0.6979, 0.625, 0.7201, 0.625, 0.75, 0.625, 0.75, 0.625, 0.4385, 0.625, 0.3763, 0.625, 0.3854, 0.625, 0.4479, 0.875, 0.5625, 0.875, 0.5625, 0.875, 0.625, 0.875, 0.625, 0.625, 0.501, 0.625, 0.4385, 0.625, 0.4479, 0.625, 0.5104, 0.875, 0.5, 0.875, 0.5, 0.875, 0.5625, 0.875, 0.5625, 0.625, 0.5625, 0.625, 0.5, 0.625, 0.5, 0.625, 0.5625, 0.625, 0.5, 0.625, 0.501, 0.625, 0.5635, 0.625, 0.5625, 0.875, 0.625, 0.875, 0.5625, 0.875, 0.5625, 0.875, 0.625, 0.625, 0.3854, 0.625, 0.4076, 0.625, 0.4388, 0.625, 0.4479, 0.875, 0.5625, 0.875, 0.5, 0.875, 0.5, 0.875, 0.5625, 0.625, 0.4375, 0.625, 0.4375, 0.625, 0.5, 0.625, 0.5, 0.625, 0.5, 0.625, 0.4375, 0.625, 0.4375, 0.625, 0.5, 0.625, 0.4479, 0.625, 0.4701, 0.625, 0.5013, 0.625, 0.5104, 0.5625, 0.625, 0.5729, 0.6771, 0.5729, 0.6771, 0.5625, 0.625, 0.625, 0.6875, 0.625, 0.6888, 0.625, 0.6576, 0.5625, 0.5625, 0.5521, 0.625, 0.5299, 0.625, 0.531, 0.5625, 0.625, 0.75, 0.625, 0.75, 0.625, 0.7201, 0.875, 0.5625, 0.875, 0.5635, 0.875, 0.625, 0.875, 0.625, 0.625, 0.4375, 0.625, 0.4388, 0.625, 0.4076, 0.875, 0.5104, 0.875, 0.5326, 0.875, 0.5638, 0.875, 0.5729, 0.625, 0.5, 0.625, 0.5013, 0.625, 0.4701, 0.875, 0.5, 0.875, 0.5013, 0.875, 0.5635, 0.875, 0.5625, 0.875, 0.5625, 0.875, 0.5638, 0.875, 0.5326, 0.625, 0.626, 0.625, 0.5635, 0.625, 0.5729, 0.625, 0.6354, 0.625, 0.5729, 0.625, 0.5951, 0.625, 0.6263, 0.625, 0.6354, 0.625, 0.5635, 0.625, 0.501, 0.625, 0.5104, 0.625, 0.5729, 0.625, 0.5104, 0.625, 0.5326, 0.625, 0.5638, 0.625, 0.5729, 0.875, 0.625, 0.875, 0.5635, 0.875, 0.5729, 0.875, 0.625, 0.875, 0.5729, 0.875, 0.5951, 0.875, 0.625, 0.875, 0.625, 0.875, 0.5635, 0.875, 0.5013, 0.875, 0.5104, 0.875, 0.5729, 0.5729, 0.5729, 0.5729, 0.5729, 0.5625, 0.625, 0.5625, 0.625, 0.625, 0.625, 0.625, 0.6263, 0.625, 0.5951, 0.6237, 0.4375, 0.6237, 0.5, 0.5924, 0.5, 0.5924, 0.4375, 0.625, 0.5625, 0.625, 0.5638, 0.625, 0.5326, 0.875, 0.625, 0.875, 0.625, 0.875, 0.5951, 0.5521, 0.625, 0.5612, 0.625, 0.5718, 0.6782, 0.5625, 0.6875, 0.625, 0.5729, 0.625, 0.5729, 0.625, 0.625, 0.625, 0.625, 0.5938, 0.5638, 0.6237, 0.5638, 0.6237, 0.5638, 0.5938, 0.5638, 0.5625, 0.5625, 0.5718, 0.5718, 0.5612, 0.625, 0.5521, 0.625, 0.6237, 0.6862, 0.6237, 0.6862, 0.625, 0.6771, 0.625, 0.6771, 0.625, 0.625, 0.625, 0.6771, 0.625, 0.6771, 0.625, 0.625, 0.5612, 0.625, 0.5718, 0.5718, 0.5729, 0.5729, 0.5625, 0.625, 0.625, 0.5625, 0.625, 0.625, 0.625, 0.625, 0.625, 0.5718, 0.5927, 0.6968, 0.5625, 0.6875, 0.5718, 0.6782, 0.5935, 0.6875, 0.5935, 0.6875, 0.5718, 0.6782, 0.5729, 0.6771, 0.5938, 0.6862, 0.625, 0.5718, 0.625, 0.625, 0.625, 0.625, 0.625, 0.5729, 0.625, 0.5729, 0.625, 0.625, 0.625, 0.625, 0.625, 0.5729, 0.5718, 0.6782, 0.5612, 0.625, 0.5625, 0.625, 0.5729, 0.6771, 0.625, 0.625, 0.625, 0.625, 0.625, 0.6771, 0.625, 0.6771, 0.625, 0.5729, 0.625, 0.625, 0.625, 0.625, 0.625, 0.5729, 0.5729, 0.5729, 0.5729, 0.5729, 0.5625, 0.625, 0.5625, 0.625, 0.5938, 0.5638, 0.6237, 0.5638, 0.6237, 0.5638, 0.5938, 0.5638, 0.6237, 0.5638, 0.625, 0.5729, 0.625, 0.5729, 0.6237, 0.5638, 0.6237, 0.5638, 0.625, 0.5729, 0.625, 0.5729, 0.6237, 0.5638, 0.6237, 0.6862, 0.5938, 0.6862, 0.5938, 0.6862, 0.6237, 0.6862, 0.5729, 0.5729, 0.5938, 0.5638, 0.5938, 0.5638, 0.5729, 0.5729, 0.5729, 0.5729, 0.5938, 0.5638, 0.5938, 0.5638, 0.5729, 0.5729, 0.6237, 0.5638, 0.6237, 0.5638, 0.5938, 0.5638, 0.5938, 0.5638, 0.5938, 0.6862, 0.5729, 0.6771, 0.5729, 0.6771, 0.5938, 0.6862, 0.5938, 0.6862, 0.5729, 0.6771, 0.5729, 0.6771, 0.5938, 0.6862, 0.6237, 0.6862, 0.5938, 0.6862, 0.5938, 0.6862, 0.6237, 0.6862, 0.5729, 0.6771, 0.5938, 0.6862, 0.5938, 0.6862, 0.5729, 0.6771, 0.6237, 0.6862, 0.5938, 0.6862, 0.5938, 0.6862, 0.6237, 0.6862, 0.625, 0.5729, 0.6237, 0.5638, 0.6237, 0.5638, 0.625, 0.5729, 0.5938, 0.5638, 0.5938, 0.5638, 0.5729, 0.5729, 0.5729, 0.5729, 0.625, 0.625, 0.625, 0.625, 0.625, 0.6771, 0.625, 0.6771, 0.5938, 0.6862, 0.5938, 0.6862, 0.6237, 0.6862, 0.6237, 0.6862, 0.6237, 0.5638, 0.625, 0.5729, 0.625, 0.5729, 0.6237, 0.5638, 0.625, 0.5729, 0.625, 0.5729, 0.625, 0.625, 0.625, 0.625, 0.625, 0.5729, 0.625, 0.5729, 0.6237, 0.5638, 0.6237, 0.5638, 0.5729, 0.5729, 0.5938, 0.5638, 0.5938, 0.5638, 0.5729, 0.5729, 0.5938, 0.5638, 0.5938, 0.5638, 0.5729, 0.5729, 0.5729, 0.5729, 0.5625, 0.625, 0.5729, 0.6771, 0.5729, 0.6771, 0.5625, 0.625, 0.6237, 0.6862, 0.5938, 0.6862, 0.5938, 0.6862, 0.6237, 0.6862, 0.5938, 0.6862, 0.5729, 0.6771, 0.5729, 0.6771, 0.5938, 0.6862, 0.625, 0.6771, 0.6237, 0.6862, 0.6237, 0.6862, 0.625, 0.6771, 0.5729, 0.6771, 0.5729, 0.6771, 0.5938, 0.6862, 0.5938, 0.6862, 0.5625, 0.625, 0.5625, 0.625, 0.5729, 0.6771, 0.5729, 0.6771, 0.625, 0.625, 0.625, 0.6771, 0.625, 0.6771, 0.625, 0.625, 0.625, 0.6771, 0.6237, 0.6862, 0.6237, 0.6862, 0.625, 0.6771, 0.625, 0.6771, 0.6237, 0.6862, 0.6237, 0.6862, 0.625, 0.6771, 0.5729, 0.6771, 0.5625, 0.625, 0.5625, 0.625, 0.5729, 0.6771, 0.625, 0.625, 0.625, 0.6771, 0.625, 0.6771, 0.625, 0.625, 0.5625, 0.625, 0.5729, 0.5729, 0.5729, 0.5729, 0.5625, 0.625, 0.5625, 0.625, 0.5729, 0.5729, 0.5729, 0.5729, 0.5625, 0.625, 0.625, 0.625, 0.625, 0.6771, 0.625, 0.6771, 0.625, 0.625, 0.625, 0.6771, 0.625, 0.625, 0.625, 0.625, 0.625, 0.6771, 0.5729, 0.6771, 0.5625, 0.625, 0.5625, 0.625, 0.5729, 0.6771, 0.5938, 0.5638, 0.6237, 0.5638, 0.6237, 0.5638, 0.5938, 0.5638, 0.625, 0.5729, 0.625, 0.625, 0.625, 0.625, 0.625, 0.5729, 0.6237, 0.6862, 0.5938, 0.6862, 0.5938, 0.6862, 0.6237, 0.6862, 0.5625, 0.625, 0.5625, 0.625, 0.5729, 0.6771, 0.5729, 0.6771, 0.625, 0.5729, 0.625, 0.625, 0.625, 0.625, 0.625, 0.5729, 0.5938, 0.5638, 0.6237, 0.5638, 0.6237, 0.5638, 0.5938, 0.5638, 0.625, 0.6771, 0.6237, 0.6862, 0.6237, 0.6862, 0.625, 0.6771, 0.5729, 0.5729, 0.5729, 0.5729, 0.5625, 0.625, 0.5625, 0.625, 0.625, 0.6771, 0.6237, 0.6862, 0.6237, 0.6862, 0.625, 0.6771, 0.5729, 0.6771, 0.5625, 0.625, 0.5625, 0.625, 0.5729, 0.6771, 0.5625, 0.625, 0.5729, 0.5729, 0.5729, 0.5729, 0.5625, 0.625, 0.6237, 0.5638, 0.5938, 0.5638, 0.5938, 0.5638, 0.6237, 0.5638, 0.625, 0.625, 0.625, 0.625, 0.625, 0.5729, 0.625, 0.5729, 0.6237, 0.6862, 0.6237, 0.6862, 0.625, 0.6771, 0.625, 0.6771, 0.625, 0.5729, 0.625, 0.5729, 0.6237, 0.5638, 0.6237, 0.5638, 0.5938, 0.625, 0.6237, 0.625, 0.6237, 0.6762, 0.5944, 0.6762, 0.6237, 0.5638, 0.6237, 0.5638, 0.5938, 0.5638, 0.5938, 0.5638, 0.5938, 0.6862, 0.5729, 0.6771, 0.5729, 0.6771, 0.5938, 0.6862, 0.5938, 0.5638, 0.6237, 0.5638, 0.6237, 0.5651, 0.5939, 0.5651, 0.5729, 0.5729, 0.5938, 0.5638, 0.5938, 0.5638, 0.5729, 0.5729, 0.6237, 0.5638, 0.625, 0.5729, 0.625, 0.5729, 0.6237, 0.5638, 0.625, 0.5729, 0.625, 0.625, 0.625, 0.625, 0.625, 0.5738, 0.625, 0.5738, 0.625, 0.625, 0.625, 0.625, 0.625, 0.5781, 0.5729, 0.5729, 0.5625, 0.625, 0.5625, 0.625, 0.5729, 0.5729, 0.5939, 0.5651, 0.6237, 0.5651, 0.6237, 0.5738, 0.5944, 0.5738, 0.6237, 0.5638, 0.625, 0.5729, 0.625, 0.5738, 0.6237, 0.5651, 0.6237, 0.5651, 0.625, 0.5738, 0.625, 0.5781, 0.6237, 0.5738, 0.6237, 0.6849, 0.5939, 0.6849, 0.5944, 0.6762, 0.6237, 0.6762, 0.5729, 0.5729, 0.5938, 0.5638, 0.5939, 0.5651, 0.5738, 0.5738, 0.5738, 0.5738, 0.5939, 0.5651, 0.5944, 0.5738, 0.5781, 0.5781, 0.6237, 0.5738, 0.6237, 0.625, 0.5938, 0.625, 0.5944, 0.5738, 0.5938, 0.6862, 0.5729, 0.6771, 0.5738, 0.6762, 0.5939, 0.6849, 0.5939, 0.6849, 0.5738, 0.6762, 0.5781, 0.6719, 0.5944, 0.6762, 0.6237, 0.6862, 0.5938, 0.6862, 0.5939, 0.6849, 0.6237, 0.6849, 0.5729, 0.6771, 0.5938, 0.6862, 0.5938, 0.6862, 0.5729, 0.6771, 0.5938, 0.5638, 0.5938, 0.5638, 0.5729, 0.5729, 0.5729, 0.5729, 0.5944, 0.5738, 0.5938, 0.625, 0.5729, 0.625, 0.5781, 0.5781, 0.6237, 0.625, 0.6237, 0.5738, 0.625, 0.5781, 0.625, 0.625, 0.5729, 0.5729, 0.5738, 0.5738, 0.5638, 0.625, 0.5625, 0.625, 0.5938, 0.625, 0.5944, 0.6762, 0.5781, 0.6719, 0.5729, 0.625, 0.6237, 0.6762, 0.6237, 0.625, 0.625, 0.625, 0.625, 0.6719, 0.5625, 0.625, 0.5638, 0.625, 0.5738, 0.6762, 0.5729, 0.6771, 0.625, 0.6771, 0.6237, 0.6862, 0.6237, 0.6849, 0.625, 0.6762, 0.625, 0.6762, 0.6237, 0.6849, 0.6237, 0.6762, 0.625, 0.6719, 0.5738, 0.6762, 0.5638, 0.625, 0.5729, 0.625, 0.5781, 0.6719, 0.625, 0.625, 0.625, 0.6771, 0.625, 0.6762, 0.625, 0.625, 0.5638, 0.625, 0.5738, 0.5738, 0.5781, 0.5781, 0.5729, 0.625, 0.625, 0.625, 0.625, 0.6875, 0.625, 0.6782, 0.625, 0.625, 0.625, 0.625, 0.625, 0.6762, 0.625, 0.6719, 0.625, 0.625, 0.3854, 0.5625, 0.3763, 0.5625, 0.3763, 0.5, 0.3854, 0.5, 0.8424, 0.625, 0.8424, 0.5625, 0.8737, 0.5625, 0.8737, 0.625, 0.625, 0.5, 0.625, 0.5, 0.625, 0.5625, 0.625, 0.5625, 0.7188, 0.5625, 0.7188, 0.625, 0.683, 0.625, 0.683, 0.5625, 0.4688, 0.625, 0.4688, 0.6875, 0.433, 0.6875, 0.433, 0.625, 0.4688, 0.5, 0.4688, 0.5625, 0.433, 0.5625, 0.433, 0.5, 0.4688, 0.375, 0.4688, 0.4375, 0.433, 0.4375, 0.433, 0.375, 0.4076, 0.6875, 0.433, 0.6875, 0.433, 0.75, 0.4076, 0.75, 0.7188, 0.5, 0.7188, 0.5625, 0.683, 0.5625, 0.683, 0.5, 0.4076, 0.5625, 0.433, 0.5625, 0.433, 0.625, 0.4076, 0.625, 0.4688, 0.4375, 0.4688, 0.5, 0.433, 0.5, 0.433, 0.4375])
me_cube.materials.append(mat_juan)
me_cube.use_remesh_preserve_volume = False
me_cube.use_remesh_preserve_attributes = False
me_cube.use_mirror_vertex_groups = False
me_cube.update()
me_plane = bpy.data.meshes.new('Plane')
me_plane.from_pydata([(-1.0, -1.0, 0.0), (1.0, -1.0, 0.0), (-1.0, 1.0, 0.0), (1.0, 1.0, 0.0)], [], [(0, 1, 3, 2)])
_uv = me_plane.uv_layers.new(name='UVMap')
_uv.uv.foreach_set('vector', [0.0, 0.0, 1.0, 0.0, 1.0, 1.0, 0.0, 1.0])
me_plane.materials.append(mat_frontal)
me_plane.use_remesh_preserve_volume = False
me_plane.use_remesh_preserve_attributes = False
me_plane.use_mirror_vertex_groups = False
me_plane.update()
me_plane_001 = bpy.data.meshes.new('Plane.001')
me_plane_001.from_pydata([(-1.0, -1.0, 0.0), (1.0, -1.0, 0.0), (-1.0, 1.0, 0.0), (1.0, 1.0, 0.0)], [], [(0, 1, 3, 2)])
_uv = me_plane_001.uv_layers.new(name='UVMap')
_uv.uv.foreach_set('vector', [0.0, 0.0, 1.0, 0.0, 1.0, 1.0, 0.0, 1.0])
me_plane_001.materials.append(mat_perfil)
me_plane_001.use_remesh_preserve_volume = False
me_plane_001.use_remesh_preserve_attributes = False
me_plane_001.use_mirror_vertex_groups = False
me_plane_001.update()
me_cube_001 = bpy.data.meshes.new('Cube.001')
me_cube_001.from_pydata([(-0.3769, 0.2871, -0.2706), (-0.4387, -0.5074, -0.2294), (-1.062e-17, 0.3913, -0.2751), (-0.6039, -0.0637, -0.2619), (5.96e-07, -0.6059, -0.2101), (-0.2336, -0.5793, -0.2195), (-0.5703, -0.3249, -0.2487), (-0.5371, 0.1424, -0.2654), (-0.191, 0.3568, -0.277), (-0.3858, 0.3044, -0.2709), (-0.4516, -0.526, -0.2294), (-4.768e-07, 0.4117, -0.2746), (-0.6274, -0.06353, -0.2594), (-1.062e-17, -0.6294, -0.2136), (-0.2334, -0.6154, -0.2203), (-0.5924, -0.3367, -0.2461), (-0.5506, 0.152, -0.2648), (-0.193, 0.3806, -0.2766), (0.001287, 0.3949, -0.6021), (0.001288, -0.6966, -0.6925), (-0.1914, 0.3737, -0.6135), (-0.5631, 0.1495, -0.6253), (-0.6654, -0.07203, -0.6296), (-0.6335, -0.3261, -0.6222), (-0.4935, -0.5731, -0.6106), (-0.2325, -0.6828, -0.6668), (-0.3932, 0.2979, -0.6236), (-0.2439, 0.137, -1.225), (-0.3588, 0.1618, -1.222), (-0.5801, 0.1178, -1.213), (-0.6516, -0.05757, -1.214), (-0.627, -0.2445, -1.214), (-0.5196, -0.3622, -1.213), (-0.3591, -0.3991, -1.214), (-0.2187, -0.3885, -1.217), (-0.464, 0.1672, -1.217), (-0.2447, 0.1504, -1.225), (-0.3603, 0.1803, -1.222), (-0.5907, 0.1253, -1.213), (-0.6703, -0.05704, -1.214), (-0.6445, -0.2547, -1.214), (-0.5297, -0.3777, -1.213), (-0.3595, -0.4153, -1.215), (-0.2187, -0.4065, -1.219), (-0.471, 0.1813, -1.217), (-0.1791, 0.09463, -1.222), (-0.167, 0.1046, -1.222), (-0.1362, 0.03439, -1.218), (-0.1205, 0.03657, -1.217), (-0.12, -0.08602, -1.212), (-0.1045, -0.08936, -1.212), (-0.1483, -0.2985, -1.213), (-0.1327, -0.3028, -1.213), (-0.1739, -0.3564, -1.22), (-0.1622, -0.3677, -1.22), (0.001288, -0.1493, -0.7695), (0.001288, -0.4111, -0.7497), (0.001288, 0.1126, -0.7016)], [], [(8, 2, 11, 17), (5, 1, 10, 14), (0, 8, 17, 9), (4, 5, 14, 13), (3, 7, 16, 12), (3, 12, 15, 6), (0, 9, 16, 7), (1, 6, 15, 10), (24, 41, 42, 25), (23, 22, 39, 40), (54, 52, 56, 19), (20, 37, 44, 26), (11, 18, 20, 17), (16, 21, 22, 12), (15, 23, 24, 10), (14, 25, 19, 13), (16, 9, 26, 21), (17, 20, 26, 9), (15, 12, 22, 23), (10, 24, 25, 14), (28, 37, 36, 27), (33, 42, 41, 32), (35, 44, 37, 28), (34, 43, 42, 33), (30, 39, 38, 29), (30, 31, 40, 39), (35, 29, 38, 44), (32, 41, 40, 31), (18, 36, 37, 20), (21, 38, 39, 22), (52, 50, 55, 56), (23, 40, 41, 24), (25, 42, 43, 19), (21, 26, 44, 38), (36, 46, 45, 27), (46, 48, 47, 45), (48, 50, 49, 47), (50, 52, 51, 49), (52, 54, 53, 51), (54, 43, 34, 53), (19, 43, 54), (46, 36, 18, 57), (48, 46, 57, 55), (48, 55, 50)])
me_cube_001.polygons.foreach_set('use_smooth', [True] * 44)
_uv = me_cube_001.uv_layers.new(name='UVMap')
_uv.uv.foreach_set('vector', [0.0, 0.0, 0.0, 0.0, 0.0, 0.0, 0.0, 0.0, 0.0, 0.0, 0.0, 0.0, 0.0, 0.0, 0.0, 0.0, 0.0, 0.0, 0.0, 0.0, 0.0, 0.0, 0.0, 0.0, 0.0, 0.0, 0.0, 0.0, 0.0, 0.0, 0.0, 0.0, 0.0, 0.0, 0.0, 0.0, 0.0, 0.0, 0.0, 0.0, 0.0, 0.0, 0.0, 0.0, 0.0, 0.0, 0.0, 0.0, 0.0, 0.0, 0.0, 0.0, 0.0, 0.0, 0.0, 0.0, 0.0, 0.0, 0.0, 0.0, 0.0, 0.0, 0.0, 0.0, 0.0, 0.0, 0.0, 0.0, 0.0, 0.0, 0.0, 0.0, 0.0, 0.0, 0.0, 0.0, 0.0, 0.0, 0.0, 0.0, 0.0, 0.0, 0.0, 0.0, 0.0, 0.0, 0.0, 0.0, 0.0, 0.0, 0.0, 0.0, 0.0, 0.0, 0.0, 0.0, 0.0, 0.0, 0.0, 0.0, 0.0, 0.0, 0.0, 0.0, 0.0, 0.0, 0.0, 0.0, 0.0, 0.0, 0.0, 0.0, 0.0, 0.0, 0.0, 0.0, 0.0, 0.0, 0.0, 0.0, 0.0, 0.0, 0.0, 0.0, 0.0, 0.0, 0.0, 0.0, 0.0, 0.0, 0.0, 0.0, 0.0, 0.0, 0.0, 0.0, 0.0, 0.0, 0.0, 0.0, 0.0, 0.0, 0.0, 0.0, 0.0, 0.0, 0.0, 0.0, 0.0, 0.0, 0.0, 0.0, 0.0, 0.0, 0.0, 0.0, 0.0, 0.0, 0.0, 0.0, 0.0, 0.0, 0.0, 0.0, 0.0, 0.0, 0.0, 0.0, 0.0, 0.0, 0.0, 0.0, 0.0, 0.0, 0.0, 0.0, 0.0, 0.0, 0.0, 0.0, 0.0, 0.0, 0.0, 0.0, 0.0, 0.0, 0.0, 0.0, 0.0, 0.0, 0.0, 0.0, 0.0, 0.0, 0.0, 0.0, 0.0, 0.0, 0.0, 0.0, 0.0, 0.0, 0.0, 0.0, 0.0, 0.0, 0.0, 0.0, 0.0, 0.0, 0.0, 0.0, 0.0, 0.0, 0.0, 0.0, 0.0, 0.0, 0.0, 0.0, 0.0, 0.0, 0.0, 0.0, 0.0, 0.0, 0.0, 0.0, 0.0, 0.0, 0.0, 0.0, 0.0, 0.0, 0.0, 0.0, 0.0, 0.0, 0.0, 0.0, 0.0, 0.0, 0.0, 0.0, 0.0, 0.0, 0.0, 0.0, 0.0, 0.0, 0.0, 0.0, 0.0, 0.0, 0.0, 0.0, 0.0, 0.0, 0.0, 0.0, 0.0, 0.0, 0.0, 0.0, 0.0, 0.0, 0.0, 0.0, 0.0, 0.0, 0.0, 0.0, 0.0, 0.0, 0.0, 0.0, 0.0, 0.0, 0.0, 0.0, 0.0, 0.0, 0.0, 0.0, 0.0, 0.0, 0.0, 0.0, 0.0, 0.0, 0.0, 0.0, 0.0, 0.0, 0.0, 0.0, 0.0, 0.0, 0.0, 0.0, 0.0, 0.0, 0.0, 0.0, 0.0, 0.0, 0.0, 0.0, 0.0, 0.0, 0.0, 0.0, 0.0, 0.0, 0.0, 0.0, 0.0, 0.0, 0.0, 0.0, 0.0, 0.0, 0.0, 0.0, 0.0, 0.0, 0.0, 0.0, 0.0, 0.0, 0.0, 0.0, 0.0, 0.0, 0.0, 0.0, 0.0, 0.0, 0.0, 0.0, 0.0, 0.0, 0.0, 0.0, 0.0, 0.0, 0.0, 0.0])
me_cube_001.materials.append(mat_ba_ador)
me_cube_001.use_remesh_preserve_volume = False
me_cube_001.use_remesh_preserve_attributes = False
me_cube_001.use_mirror_vertex_groups = False
me_cube_001.update()
me_sphere = bpy.data.meshes.new('Sphere')
me_sphere.from_pydata([(0.0004248, 0.8272, 0.6901), (9.313e-10, 0.9277, -0.5671), (-0.6791, 0.7279, -0.3546), (-0.7831, 0.6888, 0.02408), (-0.7142, 0.689, 0.3881), (-0.4982, 0.5407, 0.8043), (-0.2582, 0.292, 0.9924), (-0.3479, 0.1603, -0.9875), (-0.6725, 0.3249, -0.7165), (-1.001, 0.3947, -0.2922), (-1.042, 0.4048, 0.08403), (-0.9843, 0.3859, 0.3306), (-0.6659, 0.292, 0.7537), (-0.3471, 0.1591, 0.9923), (-0.3782, 0.002456, -0.9941), (-0.7242, 0.003632, -0.7594), (-0.9607, 0.002673, -0.4124), (-0.9605, 0.002456, 0.4105), (-0.724, 0.002456, 0.7592), (-0.3782, 0.002455, 0.9923), (-0.3471, -0.1542, -0.9942), (-0.6665, -0.2869, -0.7612), (-0.8816, -0.3756, -0.4124), (-0.9467, -0.4068, -0.0009872), (-0.8816, -0.3756, 0.4104), (-0.6665, -0.2869, 0.7592), (-0.3471, -0.1542, 0.9923), (-0.2584, -0.2869, -0.9942), (-0.5025, -0.5322, -0.7612), (-0.6677, -0.6948, -0.4149), (-0.724, -0.7537, -0.0009872), (-0.6665, -0.6961, 0.4104), (-0.5025, -0.5322, 0.7592), (-0.2584, -0.2869, 0.9923), (-0.1267, -0.3756, -0.9942), (-0.2596, -0.6948, -0.7637), (-0.3783, -0.8754, -0.4791), (-0.3795, -0.9842, -0.003479), (-0.3471, -0.9103, 0.4104), (-0.2584, -0.6961, 0.7592), (-0.1267, -0.3756, 0.9923), (9.313e-10, -0.4062, -0.9923), (1.863e-09, -0.7514, -0.7663), (1.863e-09, -0.9496, -0.5129), (-0.0001214, -1.053, 0.02766), (-0.0001214, -0.985, 0.4099), (9.313e-10, -0.7533, 0.7883), (1.048e-09, -0.4065, 0.9906), (0.0004248, 0.8807, 0.7238), (9.313e-10, 0.6913, 0.8779), (-0.6929, 0.6548, 0.3469), (-0.7492, 0.6534, 0.02452), (-0.6616, 0.6902, -0.3262), (-0.4067, 0.7944, 0.5998), (-0.3985, 0.9124, 0.01171), (-0.3968, 0.8492, -0.5351), (9.313e-10, 0.9844, 0.02544), (-0.5185, 0.6348, -0.7294), (-0.2608, 0.2977, -0.9785), (-0.1269, 0.3794, 0.9963), (-0.2632, 0.6684, 0.8707), (-0.4082, 0.8449, 0.6596), (-0.391, 0.9066, -0.5646), (-0.2885, 0.7446, -0.7701), (-0.1291, 0.3839, -0.985), (9.313e-10, 0.002581, 1.068), (9.313e-10, 0.4084, 0.9959), (9.313e-10, 0.8264, -0.7975), (9.313e-10, 0.9613, -0.5924), (1.106e-09, 0.4158, -0.9919), (9.313e-10, 0.00286, -1.07), (-1.214, 0.3846, 0.3252), (-1.307, 0.001023, 0.394), (-1.189, 0.3821, -0.2421), (-1.295, -0.01214, -0.3155), (-1.043, -0.3953, -0.2743), (-1.4, -0.001027, -0.0001165), (-1.265, 0.4028, 0.08451), (-1.043, -0.3791, 0.4113), (-1.09, -0.4103, -0.0001639), (-0.8811, 0.3803, 0.4136), (-1.263, 0.3789, 0.3971), (-1.046, 0.4017, -0.08403), (-1.242, 0.4049, -0.08406), (-0.9813, 0.08347, 0.3069), (-1.211, 0.08216, 0.3016), (-1.039, 0.1024, 0.06038), (-1.262, 0.1003, 0.06086), (-0.9774, 0.4119, 0.0006314), (-0.8879, 0.3882, -0.4095), (-1.36, 0.4084, 0.001455), (-1.255, 0.3733, -0.3126), (-1.037, 0.1815, -0.06399), (-0.9917, 0.1745, -0.2722), (-1.233, 0.1847, -0.06403), (-1.18, 0.1619, -0.2221), (-0.0001214, -1.003, 0.3613), (-0.1286, -0.99, 0.2492), (-0.1361, -1.015, 0.1133), (-0.0001214, -1.057, 0.3615), (-0.0001214, -1.104, 0.08031), (-0.1194, -1.04, 0.2594), (-0.1254, -1.063, 0.1355), (-0.01862, -1.051, 0.3515), (-0.01222, -1.003, 0.3311), (0.0, -0.9946, 1.311), (0.0, -1.021, 1.311), (-0.007842, -1.019, 1.308), (-0.007261, -0.9961, 1.308), (-0.06343, 0.3939, 0.9961), (-0.1443, 0.7855, -0.7838), (-0.1993, 0.9484, 0.01857), (-0.2034, 0.8986, -0.5577), (-0.2025, 0.8238, 0.6583), (-0.06455, 0.3998, -0.9884), (-0.2005, 0.9442, -0.5851), (-0.1995, 0.8759, 0.7049), (-0.1316, 0.6798, 0.8743), (-0.3807, 0.6045, 0.8375), (-0.4035, 0.6897, -0.7497), (-0.5693, 0.7828, 0.5616), (-0.1949, 0.3408, -0.9817), (-0.558, 0.7692, -0.4596), (-0.5901, 0.8131, 0.01111), (-0.5617, 0.7404, 0.5112), (-0.5638, 0.8168, -0.4887), (-0.1925, 0.3357, 0.9943)], [], [(59, 65, 66, 109), (121, 119, 63, 64), (114, 110, 67, 69), (110, 115, 68, 67), (118, 126, 59, 60), (6, 65, 59, 126), (120, 118, 60, 61), (116, 117, 49, 48), (117, 109, 66, 49), (119, 125, 62, 63), (70, 58, 121, 64), (70, 64, 114, 69), (89, 88, 3, 2), (13, 65, 6), (8, 89, 2, 57), (12, 13, 6, 5), (80, 12, 5, 4), (70, 7, 58), (88, 80, 4, 3), (7, 8, 57, 58), (17, 18, 12, 80), (70, 14, 7), (18, 19, 13, 12), (77, 71, 85, 87), (19, 65, 13), (15, 16, 89, 8), (24, 17, 72, 78), (14, 15, 8, 7), (20, 21, 15, 14), (24, 25, 18, 17), (70, 20, 14), (21, 22, 16, 15), (25, 26, 19, 18), (17, 80, 81, 72), (26, 65, 19), (22, 23, 79, 75), (32, 33, 26, 25), (29, 30, 23, 22), (31, 32, 25, 24), (70, 27, 20), (30, 31, 24, 23), (27, 28, 21, 20), (33, 65, 26), (28, 29, 22, 21), (38, 39, 32, 31), (70, 34, 27), (37, 38, 31, 30), (36, 37, 30, 29), (40, 65, 33), (35, 36, 29, 28), (39, 40, 33, 32), (34, 35, 28, 27), (70, 41, 34), (46, 47, 40, 39), (43, 44, 37, 36), (47, 65, 40), (42, 43, 36, 35), (38, 97, 104, 45), (41, 42, 35, 34), (45, 46, 39, 38), (122, 55, 62, 125), (113, 53, 61, 116), (123, 124, 53, 54), (112, 1, 68, 115), (122, 123, 54, 55), (51, 52, 2, 3), (50, 51, 3, 4), (112, 111, 56, 1), (124, 50, 4, 120), (111, 113, 0, 56), (74, 76, 90, 91), (76, 72, 81, 90), (75, 79, 76, 74), (79, 78, 72, 76), (89, 16, 74, 91), (16, 22, 75, 74), (23, 24, 78, 79), (83, 82, 92, 94), (11, 71, 81, 80), (10, 11, 80, 88), (71, 77, 90, 81), (77, 10, 88, 90), (84, 86, 87, 85), (71, 11, 84, 85), (10, 77, 87, 86), (11, 10, 86, 84), (9, 82, 88, 89), (83, 73, 91, 90), (82, 83, 90, 88), (73, 9, 89, 91), (92, 93, 95, 94), (82, 9, 93, 92), (9, 73, 95, 93), (73, 83, 94, 95), (37, 98, 97, 38), (98, 44, 100, 102), (44, 98, 37), (99, 103, 101, 102, 100), (104, 103, 107, 108), (97, 98, 102, 101), (105, 108, 107, 106), (45, 104, 96), (103, 104, 97, 101), (96, 104, 108, 105), (103, 99, 106, 107), (54, 53, 113, 111), (55, 54, 111, 112), (55, 112, 115, 62), (0, 113, 116, 48), (60, 59, 109, 117), (61, 60, 117, 116), (63, 62, 115, 110), (64, 63, 110, 114), (53, 124, 120, 61), (52, 51, 123, 122), (51, 50, 124, 123), (52, 122, 125, 2), (57, 2, 125, 119), (4, 5, 118, 120), (5, 6, 126, 118), (58, 57, 119, 121)])
me_sphere.polygons.foreach_set('use_smooth', [True] * 121)
_uv = me_sphere.uv_layers.new(name='UVMap')
_uv.uv.foreach_set('vector', [0.8125, 0.875, 0.7812, 1.0, 0.75, 0.875, 0.7812, 0.875, 0.8437, 0.125, 0.8437, 0.25, 0.8125, 0.25, 0.8125, 0.125, 0.7812, 0.125, 0.7812, 0.25, 0.75, 0.25, 0.75, 0.125, 0.7812, 0.25, 0.7812, 0.375, 0.75, 0.375, 0.75, 0.25, 0.8437, 0.75, 0.8437, 0.875, 0.8125, 0.875, 0.8125, 0.75, 0.875, 0.875, 0.8437, 1.0, 0.8125, 0.875, 0.8437, 0.875, 0.8437, 0.625, 0.8437, 0.75, 0.8125, 0.75, 0.8125, 0.625, 0.7812, 0.625, 0.7812, 0.75, 0.75, 0.75, 0.75, 0.625, 0.7812, 0.75, 0.7812, 0.875, 0.75, 0.875, 0.75, 0.75, 0.8437, 0.25, 0.8437, 0.375, 0.8125, 0.375, 0.8125, 0.25, 0.8437, 0.0, 0.875, 0.125, 0.8437, 0.125, 0.8125, 0.125, 0.7812, 0.0, 0.8125, 0.125, 0.7812, 0.125, 0.75, 0.125, 0.9375, 0.375, 0.9375, 0.5, 0.875, 0.5, 0.875, 0.375, 0.9375, 0.875, 0.9062, 1.0, 0.875, 0.875, 0.9375, 0.25, 0.9375, 0.375, 0.875, 0.375, 0.875, 0.25, 0.9375, 0.75, 0.9375, 0.875, 0.875, 0.875, 0.875, 0.75, 0.9375, 0.625, 0.9375, 0.75, 0.875, 0.75, 0.875, 0.625, 0.9062, 0.0, 0.9375, 0.125, 0.875, 0.125, 0.9375, 0.5, 0.9375, 0.625, 0.875, 0.625, 0.875, 0.5, 0.9375, 0.125, 0.9375, 0.25, 0.875, 0.25, 0.875, 0.125, 1.0, 0.625, 1.0, 0.75, 0.9375, 0.75, 0.9375, 0.625, 0.9687, 0.0, 1.0, 0.125, 0.9375, 0.125, 1.0, 0.75, 1.0, 0.875, 0.9375, 0.875, 0.9375, 0.75, 0.9375, 0.5184, 0.9375, 0.6066, 0.9375, 0.6066, 0.9375, 0.5184, 1.0, 0.875, 0.9687, 1.0, 0.9375, 0.875, 1.0, 0.25, 1.0, 0.375, 0.9375, 0.375, 0.9375, 0.25, 0.0625, 0.625, 0.0, 0.625, 0.0, 0.625, 0.0625, 0.625, 1.0, 0.125, 1.0, 0.25, 0.9375, 0.25, 0.9375, 0.125, 0.0625, 0.125, 0.0625, 0.25, 0.0, 0.25, 0.0, 0.125, 0.0625, 0.625, 0.0625, 0.75, 0.0, 0.75, 0.0, 0.625, 0.03125, 0.0, 0.0625, 0.125, 0.0, 0.125, 0.0625, 0.25, 0.0625, 0.375, 0.0, 0.375, 0.0, 0.25, 0.0625, 0.75, 0.0625, 0.875, 0.0, 0.875, 0.0, 0.75, 1.0, 0.625, 0.9375, 0.625, 0.9375, 0.625, 1.0, 0.625, 0.0625, 0.875, 0.03125, 1.0, 0.0, 0.875, 0.0625, 0.375, 0.0625, 0.5, 0.0625, 0.5, 0.0625, 0.375, 0.125, 0.75, 0.125, 0.875, 0.0625, 0.875, 0.0625, 0.75, 0.125, 0.375, 0.125, 0.5, 0.0625, 0.5, 0.0625, 0.375, 0.125, 0.625, 0.125, 0.75, 0.0625, 0.75, 0.0625, 0.625, 0.09375, 0.0, 0.125, 0.125, 0.0625, 0.125, 0.125, 0.5, 0.125, 0.625, 0.0625, 0.625, 0.0625, 0.5, 0.125, 0.125, 0.125, 0.25, 0.0625, 0.25, 0.0625, 0.125, 0.125, 0.875, 0.09375, 1.0, 0.0625, 0.875, 0.125, 0.25, 0.125, 0.375, 0.0625, 0.375, 0.0625, 0.25, 0.1875, 0.625, 0.1875, 0.75, 0.125, 0.75, 0.125, 0.625, 0.1562, 0.0, 0.1875, 0.125, 0.125, 0.125, 0.1875, 0.5, 0.1875, 0.625, 0.125, 0.625, 0.125, 0.5, 0.1875, 0.375, 0.1875, 0.5, 0.125, 0.5, 0.125, 0.375, 0.1875, 0.875, 0.1562, 1.0, 0.125, 0.875, 0.1875, 0.25, 0.1875, 0.375, 0.125, 0.375, 0.125, 0.25, 0.1875, 0.75, 0.1875, 0.875, 0.125, 0.875, 0.125, 0.75, 0.1875, 0.125, 0.1875, 0.25, 0.125, 0.25, 0.125, 0.125, 0.2187, 0.0, 0.25, 0.125, 0.1875, 0.125, 0.25, 0.75, 0.25, 0.875, 0.1875, 0.875, 0.1875, 0.75, 0.25, 0.375, 0.25, 0.5, 0.1875, 0.5, 0.1875, 0.375, 0.25, 0.875, 0.2187, 1.0, 0.1875, 0.875, 0.25, 0.25, 0.25, 0.375, 0.1875, 0.375, 0.1875, 0.25, 0.1875, 0.625, 0.2284, 0.5755, 0.2472, 0.5914, 0.25, 0.625, 0.25, 0.125, 0.25, 0.25, 0.1875, 0.25, 0.1875, 0.125, 0.25, 0.625, 0.25, 0.75, 0.1875, 0.75, 0.1875, 0.625, 0.8437, 0.375, 0.8125, 0.375, 0.8125, 0.375, 0.8437, 0.375, 0.7812, 0.625, 0.8125, 0.625, 0.8125, 0.625, 0.7812, 0.625, 0.8437, 0.5, 0.8437, 0.625, 0.8125, 0.625, 0.8125, 0.5, 0.7812, 0.375, 0.75, 0.375, 0.75, 0.375, 0.7812, 0.375, 0.8437, 0.375, 0.8437, 0.5, 0.8125, 0.5, 0.8125, 0.375, 0.875, 0.5, 0.875, 0.375, 0.875, 0.375, 0.875, 0.5, 0.875, 0.625, 0.875, 0.5, 0.875, 0.5, 0.875, 0.625, 0.7812, 0.375, 0.7812, 0.5, 0.75, 0.5, 0.75, 0.375, 0.8437, 0.625, 0.875, 0.625, 0.875, 0.625, 0.8437, 0.625, 0.7812, 0.5, 0.7812, 0.625, 0.75, 0.625, 0.75, 0.5, 1.0, 0.375, 1.0, 0.5, 0.9375, 0.5, 0.9375, 0.375, 1.0, 0.5, 1.0, 0.625, 0.9375, 0.625, 0.9375, 0.5, 0.0625, 0.375, 0.0625, 0.5, 0.0, 0.5, 0.0, 0.375, 0.0625, 0.5, 0.0625, 0.625, 0.0, 0.625, 0.0, 0.5, 0.9375, 0.375, 1.0, 0.375, 1.0, 0.375, 0.9375, 0.375, 0.0, 0.375, 0.0625, 0.375, 0.0625, 0.375, 0.0, 0.375, 0.0625, 0.5, 0.0625, 0.625, 0.0625, 0.625, 0.0625, 0.5, 0.9375, 0.468, 0.9375, 0.4714, 0.9375, 0.4714, 0.9375, 0.468, 0.9375, 0.6066, 0.9375, 0.6066, 0.9375, 0.625, 0.9375, 0.625, 0.9375, 0.5184, 0.9375, 0.6066, 0.9375, 0.625, 0.9375, 0.5, 0.9375, 0.6066, 0.9375, 0.5184, 0.9375, 0.5, 0.9375, 0.625, 0.9375, 0.5184, 0.9375, 0.5184, 0.9375, 0.5, 0.9375, 0.5, 0.9375, 0.6066, 0.9375, 0.5184, 0.9375, 0.5184, 0.9375, 0.6066, 0.9375, 0.6066, 0.9375, 0.6066, 0.9375, 0.6066, 0.9375, 0.6066, 0.9375, 0.5184, 0.9375, 0.5184, 0.9375, 0.5184, 0.9375, 0.5184, 0.9375, 0.6066, 0.9375, 0.5184, 0.9375, 0.5184, 0.9375, 0.6066, 0.9375, 0.4048, 0.9375, 0.4714, 0.9375, 0.5, 0.9375, 0.375, 0.9375, 0.468, 0.9375, 0.4083, 0.9375, 0.375, 0.9375, 0.5, 0.9375, 0.4714, 0.9375, 0.468, 0.9375, 0.5, 0.9375, 0.5, 0.9375, 0.4083, 0.9375, 0.4048, 0.9375, 0.375, 0.9375, 0.375, 0.9375, 0.4714, 0.9375, 0.4048, 0.9375, 0.4083, 0.9375, 0.468, 0.9375, 0.4714, 0.9375, 0.4048, 0.9375, 0.4048, 0.9375, 0.4714, 0.9375, 0.4048, 0.9375, 0.4083, 0.9375, 0.4083, 0.9375, 0.4048, 0.9375, 0.4083, 0.9375, 0.468, 0.9375, 0.468, 0.9375, 0.4083, 0.1875, 0.5, 0.2276, 0.5363, 0.2284, 0.5755, 0.1875, 0.625, 0.2276, 0.5363, 0.25, 0.5, 0.25, 0.5, 0.2276, 0.5363, 0.25, 0.5, 0.2276, 0.5363, 0.1875, 0.5, 0.25, 0.5937, 0.247, 0.5912, 0.2284, 0.5755, 0.2276, 0.5363, 0.25, 0.5, 0.2472, 0.5914, 0.247, 0.5912, 0.247, 0.5912, 0.2472, 0.5914, 0.2284, 0.5755, 0.2276, 0.5363, 0.2276, 0.5363, 0.2284, 0.5755, 0.25, 0.5937, 0.2472, 0.5914, 0.247, 0.5912, 0.25, 0.5937, 0.25, 0.625, 0.2472, 0.5914, 0.25, 0.5937, 0.247, 0.5912, 0.2472, 0.5914, 0.2284, 0.5755, 0.2284, 0.5755, 0.25, 0.5937, 0.2472, 0.5914, 0.2472, 0.5914, 0.25, 0.5937, 0.247, 0.5912, 0.25, 0.5937, 0.25, 0.5937, 0.247, 0.5912, 0.8125, 0.5, 0.8125, 0.625, 0.7812, 0.625, 0.7812, 0.5, 0.8125, 0.375, 0.8125, 0.5, 0.7812, 0.5, 0.7812, 0.375, 0.8125, 0.375, 0.7812, 0.375, 0.7812, 0.375, 0.8125, 0.375, 0.75, 0.625, 0.7812, 0.625, 0.7812, 0.625, 0.75, 0.625, 0.8125, 0.75, 0.8125, 0.875, 0.7812, 0.875, 0.7812, 0.75, 0.8125, 0.625, 0.8125, 0.75, 0.7812, 0.75, 0.7812, 0.625, 0.8125, 0.25, 0.8125, 0.375, 0.7812, 0.375, 0.7812, 0.25, 0.8125, 0.125, 0.8125, 0.25, 0.7812, 0.25, 0.7812, 0.125, 0.8125, 0.625, 0.8437, 0.625, 0.8437, 0.625, 0.8125, 0.625, 0.875, 0.375, 0.875, 0.5, 0.8437, 0.5, 0.8437, 0.375, 0.875, 0.5, 0.875, 0.625, 0.8437, 0.625, 0.8437, 0.5, 0.875, 0.375, 0.8437, 0.375, 0.8437, 0.375, 0.875, 0.375, 0.875, 0.25, 0.875, 0.375, 0.8437, 0.375, 0.8437, 0.25, 0.875, 0.625, 0.875, 0.75, 0.8437, 0.75, 0.8437, 0.625, 0.875, 0.75, 0.875, 0.875, 0.8437, 0.875, 0.8437, 0.75, 0.875, 0.125, 0.875, 0.25, 0.8437, 0.25, 0.8437, 0.125])
me_sphere.use_remesh_preserve_volume = False
me_sphere.use_remesh_preserve_attributes = False
me_sphere.use_mirror_vertex_groups = False
me_sphere.update()
me_plane_002 = bpy.data.meshes.new('Plane.002')
me_plane_002.from_pydata([(-4.475, -0.5382, -0.1539), (-2.103, -0.529, -0.2803), (-4.448, 0.7741, -0.1137), (-2.021, 0.7817, -0.2417), (-4.291, 2.058, -0.006761), (-2.31, 2.009, -0.1312), (-5.466, -0.5415, 0.03833), (-5.572, 0.7569, 0.09253), (-5.236, 1.713, 0.08294), (-0.9656, -0.5142, -0.1878), (-0.7635, 0.8473, -0.1564), (-1.293, 1.816, -0.1271), (-3.254, -2.664, -0.08559), (-3.303, -0.515, -0.3098), (-3.229, 0.7243, -0.2847), (-3.274, 1.762, -0.1523), (-1.888, -1.884, -0.1636), (-2.536, -1.739, -0.2212), (-4.082, -1.743, -0.1343), (-4.624, -1.895, -0.02383), (-3.294, -1.709, -0.216), (-4.309, 2.466, 0.05623), (-2.274, 2.466, -0.05427), (-6.043, -0.6138, 0.1504), (-6.195, 0.7912, 0.1586), (-5.619, 1.901, 0.1273), (-0.5758, -0.4297, -0.1464), (-0.4158, 1.065, -0.1551), (-1.09, 2.191, -0.1185), (-3.255, -3.094, -0.0009958), (-3.311, 2.183, -0.01055), (-1.632, -2.035, -0.08946), (-4.922, -2.157, 0.08945), (-4.503, 0.09708, -0.1431), (-2.713, -0.5191, -0.3151), (-2.001, 0.1124, -0.2777), (-3.829, 0.7464, -0.2282), (-3.762, 1.912, -0.07726), (-4.36, 1.484, -0.07724), (-2.168, 1.46, -0.2003), (-5.607, 0.1277, 0.06823), (-5.413, 1.322, 0.09563), (-5.056, 0.7696, 0.005288), (-4.835, 1.934, 0.03375), (-5.016, -0.5373, -0.04825), (-0.75, 0.1859, -0.1802), (-1.009, 1.428, -0.1367), (-1.737, 1.957, -0.1379), (-1.329, 0.8054, -0.1841), (-1.474, -0.5301, -0.2266), (-1.364, -1.218, -0.1788), (-4.328, -1.155, -0.1433), (-3.895, -0.5263, -0.2506), (-2.647, 0.7452, -0.2893), (-2.812, 1.864, -0.143), (-3.24, 1.305, -0.2182), (-3.262, 0.1068, -0.3121), (-2.293, -1.15, -0.2564), (-3.76, -2.269, -0.0945), (-5.124, -1.232, 0.0127), (-3.311, -1.124, -0.281), (-2.907, -1.7, -0.2213), (-3.702, -1.704, -0.178), (-4.412, -1.785, -0.0686), (-2.156, -1.785, -0.1878), (-2.807, -2.267, -0.1455), (-4.014, -2.446, -0.04), (-3.273, -2.24, -0.1428), (-2.493, -2.439, -0.1259), (-3.771, 2.329, 0.02463), (-6.225, 0.1197, 0.1602), (-6.011, 1.387, 0.1487), (-4.987, 2.302, 0.09304), (-0.3814, 0.3432, -0.157), (-0.6604, 1.706, -0.1419), (-1.663, 2.449, -0.08741), (-1.005, -1.233, -0.1231), (-2.824, 2.292, -0.02678), (-5.59, -1.388, 0.1258), (-4.118, -2.821, 0.04588), (-2.403, -2.754, -0.04724), (-2.649, 0.1073, -0.3167), (-2.724, 1.368, -0.2141), (-4.931, 1.423, 0.0236), (-5.103, 0.1116, -0.02525), (-1.534, 1.448, -0.1567), (-1.309, 0.1371, -0.2184), (-2.496, -2.222, -0.1548), (-4.055, -2.223, -0.06784), (-3.567, -2.141, -0.1294), (-3.003, -2.138, -0.1595), (-3.785, 1.394, -0.1481), (-3.881, 0.0993, -0.249), (-2.804, -1.127, -0.2913), (-3.83, -1.133, -0.2329), (-4.771, -1.183, -0.05587), (-1.777, -1.183, -0.2118), (-3.293, 1.762, -0.4924), (-3.781, 1.912, -0.4339), (-4.311, 2.058, -0.3664), (-5.592, 0.7569, -0.2759), (-5.627, 0.1277, -0.289), (-5.485, -0.5415, -0.3124), (-5.256, 1.713, -0.2932), (-5.434, 1.322, -0.2802), (-4.855, 1.934, -0.3261), (-0.9849, -0.5142, -0.5437), (-0.7697, 0.1859, -0.5433), (-0.7839, 0.8473, -0.5326), (-1.03, 1.428, -0.5182), (-1.314, 1.816, -0.5083), (-1.757, 1.957, -0.4965), (-2.33, 2.009, -0.4856), (-1.907, -1.884, -0.5125), (-1.383, -1.218, -0.5309), (-2.831, 1.864, -0.4893), (-5.143, -1.232, -0.3363), (-4.643, -1.895, -0.3709), (-4.034, -2.446, -0.3908), (-3.273, -2.664, -0.4354), (-2.512, -2.439, -0.4759), (-3.335, 2.183, -0.439), (-3.793, 2.329, -0.3912), (-4.331, 2.466, -0.3415), (-6.216, 0.7912, -0.2366), (-6.246, 0.1197, -0.2349), (-6.065, -0.6138, -0.2458), (-5.64, 1.901, -0.2678), (-6.033, 1.387, -0.2465), (-5.009, 2.302, -0.3022), (-0.5974, -0.4297, -0.5434), (-0.4029, 0.3432, -0.5522), (-0.4373, 1.065, -0.5503), (-0.6819, 1.706, -0.537), (-1.112, 2.191, -0.5137), (-1.685, 2.449, -0.4826), (-2.296, 2.466, -0.4544), (-1.654, -2.035, -0.5009), (-1.027, -1.233, -0.5254), (-2.847, 2.292, -0.4441), (-5.612, -1.388, -0.2746), (-4.944, -2.157, -0.3197), (-4.14, -2.821, -0.3565), (-3.277, -3.094, -0.4032), (-2.425, -2.754, -0.4546), (-0.5184, 0.9402, -0.5459), (-0.718, -0.4778, -0.5414), (-4.802, -2.026, -0.3421), (-5.812, -0.5699, -0.2693), (-3.267, -2.907, -0.4149), (-1.218, 1.984, -0.5083), (-5.425, 1.803, -0.2797), (-4.302, 2.349, -0.3476), (-1.752, -1.97, -0.5046), (-5.952, 0.7663, -0.2509), (-2.353, 2.313, -0.4598), (-3.318, 2.029, -0.4572), (-0.4984, 0.2581, -0.5477), (-5.404, -1.304, -0.2986), (-4.069, -2.644, -0.3719), (-0.78, 1.531, -0.5317), (-4.894, 2.188, -0.3113), (-1.151, -1.232, -0.5255), (-5.981, 0.1288, -0.2513), (-1.773, 2.258, -0.4803), (-3.781, 2.192, -0.4038), (-2.859, 2.143, -0.4569), (-2.472, -2.613, -0.4624), (-5.77, 1.325, -0.2608), (0.0, -0.2741, -0.1621), (0.0, 0.3607, -0.1711), (0.0, 0.9445, -0.1693), (0.0, 0.9445, -0.5645), (0.0, -0.2741, -0.5574), (0.0, 0.3607, -0.5663)], [], [(13, 56, 81, 34), (34, 81, 35, 1), (81, 53, 3, 35), (56, 14, 53, 81), (14, 55, 82, 53), (53, 82, 39, 3), (82, 54, 5, 39), (55, 15, 54, 82), (2, 42, 83, 38), (38, 83, 43, 4), (83, 41, 8, 43), (42, 7, 41, 83), (0, 44, 84, 33), (33, 84, 42, 2), (84, 40, 7, 42), (44, 6, 40, 84), (5, 47, 85, 39), (39, 85, 48, 3), (85, 46, 10, 48), (47, 11, 46, 85), (3, 48, 86, 35), (35, 86, 49, 1), (86, 45, 9, 49), (48, 10, 45, 86), (16, 68, 87, 64), (17, 64, 87, 65), (12, 65, 87, 68), (18, 58, 88, 63), (19, 63, 88, 66), (12, 66, 88, 58), (20, 67, 89, 62), (18, 62, 89, 58), (12, 58, 89, 67), (17, 65, 90, 61), (20, 61, 90, 67), (12, 67, 90, 65), (2, 38, 91, 36), (36, 91, 55, 14), (91, 37, 15, 55), (38, 4, 37, 91), (0, 33, 92, 52), (52, 92, 56, 13), (92, 36, 14, 56), (33, 2, 36, 92), (1, 57, 93, 34), (34, 93, 60, 13), (93, 61, 20, 60), (57, 17, 61, 93), (13, 60, 94, 52), (52, 94, 51, 0), (94, 62, 18, 51), (60, 20, 62, 94), (0, 51, 95, 44), (44, 95, 59, 6), (95, 63, 19, 59), (51, 18, 63, 95), (9, 50, 96, 49), (49, 96, 57, 1), (96, 64, 17, 57), (50, 16, 64, 96), (21, 123, 129, 72), (45, 107, 106, 9), (78, 140, 141, 32), (71, 128, 124, 24), (23, 126, 140, 78), (4, 99, 98, 37), (25, 127, 128, 71), (77, 139, 121, 30), (9, 106, 114, 50), (37, 98, 97, 15), (70, 125, 126, 23), (8, 103, 105, 43), (22, 136, 139, 77), (50, 114, 113, 16), (24, 124, 125, 70), (43, 105, 99, 4), (76, 138, 130, 26), (69, 122, 123, 21), (31, 137, 138, 76), (30, 121, 122, 69), (75, 135, 136, 22), (16, 113, 120, 68), (7, 100, 104, 41), (28, 134, 135, 75), (68, 120, 119, 12), (15, 97, 115, 54), (41, 104, 103, 8), (74, 133, 134, 28), (5, 112, 111, 47), (54, 115, 112, 5), (6, 102, 101, 40), (27, 132, 133, 74), (47, 111, 110, 11), (80, 144, 137, 31), (40, 101, 100, 7), (73, 26, 169, 170), (11, 110, 109, 46), (29, 143, 144, 80), (12, 119, 118, 66), (130, 131, 174, 173), (19, 117, 116, 59), (46, 109, 108, 10), (79, 142, 143, 29), (66, 118, 117, 19), (72, 129, 127, 25), (59, 116, 102, 6), (10, 108, 107, 45), (32, 141, 142, 79), (108, 145, 157, 107), (107, 157, 146, 106), (157, 131, 130, 146), (145, 132, 131, 157), (117, 147, 158, 116), (116, 158, 148, 102), (158, 140, 126, 148), (147, 141, 140, 158), (119, 149, 159, 118), (118, 159, 147, 117), (159, 142, 141, 147), (149, 143, 142, 159), (110, 150, 160, 109), (109, 160, 145, 108), (160, 133, 132, 145), (150, 134, 133, 160), (103, 151, 161, 105), (105, 161, 152, 99), (161, 129, 123, 152), (151, 127, 129, 161), (106, 146, 162, 114), (114, 162, 153, 113), (162, 138, 137, 153), (146, 130, 138, 162), (102, 148, 163, 101), (101, 163, 154, 100), (163, 125, 124, 154), (148, 126, 125, 163), (112, 155, 164, 111), (111, 164, 150, 110), (164, 135, 134, 150), (155, 136, 135, 164), (99, 152, 165, 98), (98, 165, 156, 97), (165, 122, 121, 156), (152, 123, 122, 165), (97, 156, 166, 115), (115, 166, 155, 112), (166, 139, 136, 155), (156, 121, 139, 166), (113, 153, 167, 120), (120, 167, 149, 119), (167, 144, 143, 149), (153, 137, 144, 167), (100, 154, 168, 104), (104, 168, 151, 103), (168, 128, 127, 151), (154, 124, 128, 168), (170, 174, 172, 171), (169, 173, 174, 170), (26, 130, 173, 169), (132, 27, 171, 172), (131, 132, 172, 174), (27, 73, 170, 171)])
me_plane_002.polygons.foreach_set('use_smooth', [True] * 162)
_uv = me_plane_002.uv_layers.new(name='UVMap')
_uv.uv.foreach_set('vector', [0.5, 0.1667, 0.5, 0.5, 0.7396, 0.5, 0.7396, 0.1667, 0.7396, 0.1667, 0.7396, 0.5, 0.9167, 0.5, 0.9167, 0.1667, 0.7396, 0.5, 0.7396, 0.8333, 0.9167, 0.8333, 0.9167, 0.5, 0.5, 0.5, 0.5, 0.8333, 0.7396, 0.8333, 0.7396, 0.5, 0.5, 0.8333, 0.5, 0.9792, 0.7396, 0.9792, 0.7396, 0.8333, 0.7396, 0.8333, 0.7396, 0.9792, 0.9167, 0.9792, 0.9167, 0.8333, 0.7396, 0.9792, 0.7396, 1.0, 0.9167, 1.0, 0.9167, 0.9792, 0.5, 0.9792, 0.5, 1.0, 0.7396, 1.0, 0.7396, 0.9792, 0.08333, 0.8333, 0.01042, 0.8333, 0.01042, 0.9792, 0.08333, 0.9792, 0.08333, 0.9792, 0.01042, 0.9792, 0.01042, 1.0, 0.08333, 1.0, 0.01042, 0.9792, 0.0, 0.9792, 0.0, 1.0, 0.01042, 1.0, 0.01042, 0.8333, 0.0, 0.8333, 0.0, 0.9792, 0.01042, 0.9792, 0.08333, 0.1667, 0.01042, 0.1667, 0.01042, 0.5, 0.08333, 0.5, 0.08333, 0.5, 0.01042, 0.5, 0.01042, 0.8333, 0.08333, 0.8333, 0.01042, 0.5, 0.0, 0.5, 0.0, 0.8333, 0.01042, 0.8333, 0.01042, 0.1667, 0.0, 0.1667, 0.0, 0.5, 0.01042, 0.5, 0.9167, 1.0, 0.9896, 1.0, 0.9896, 0.9792, 0.9167, 0.9792, 0.9167, 0.9792, 0.9896, 0.9792, 0.9896, 0.8333, 0.9167, 0.8333, 0.9896, 0.9792, 1.0, 0.9792, 1.0, 0.8333, 0.9896, 0.8333, 0.9896, 1.0, 1.0, 1.0, 1.0, 0.9792, 0.9896, 0.9792, 0.9167, 0.8333, 0.9896, 0.8333, 0.9896, 0.5, 0.9167, 0.5, 0.9167, 0.5, 0.9896, 0.5, 0.9896, 0.1667, 0.9167, 0.1667, 0.9896, 0.5, 1.0, 0.5, 1.0, 0.1667, 0.9896, 0.1667, 0.9896, 0.8333, 1.0, 0.8333, 1.0, 0.5, 0.9896, 0.5, 1.0, 0.0, 0.9919, 0.0, 0.9881, 0.0, 0.9907, 0.0, 0.9259, 0.0, 0.9907, 0.0, 0.9881, 0.0, 0.9363, 0.0, 0.9167, 0.0, 0.9363, 0.0, 0.9881, 0.0, 0.9919, 0.0, 0.08333, 0.0, 0.01042, 0.0, 0.002604, 0.0, 0.008681, 0.0, 0.0, 0.0, 0.008681, 0.0, 0.002604, 0.0, 0.0, 0.0, 0.0, 0.0, 0.0, 0.0, 0.002604, 0.0, 0.01042, 0.0, 0.5833, 0.0, 0.5104, 0.0, 0.342, 0.0, 0.2911, 0.0, 0.08333, 0.0, 0.2911, 0.0, 0.342, 0.0, 0.2604, 0.0, 0.5, 0.0, 0.2604, 0.0, 0.342, 0.0, 0.5104, 0.0, 0.9259, 0.0, 0.9363, 0.0, 0.8275, 0.0, 0.7731, 0.0, 0.5833, 0.0, 0.7731, 0.0, 0.8275, 0.0, 0.75, 0.0, 0.9167, 0.0, 0.75, 0.0, 0.8275, 0.0, 0.9363, 0.0, 0.08333, 0.8333, 0.08333, 0.9792, 0.2604, 0.9792, 0.2604, 0.8333, 0.2604, 0.8333, 0.2604, 0.9792, 0.5, 0.9792, 0.5, 0.8333, 0.2604, 0.9792, 0.2604, 1.0, 0.5, 1.0, 0.5, 0.9792, 0.08333, 0.9792, 0.08333, 1.0, 0.2604, 1.0, 0.2604, 0.9792, 0.08333, 0.1667, 0.08333, 0.5, 0.2604, 0.5, 0.2604, 0.1667, 0.2604, 0.1667, 0.2604, 0.5, 0.5, 0.5, 0.5, 0.1667, 0.2604, 0.5, 0.2604, 0.8333, 0.5, 0.8333, 0.5, 0.5, 0.08333, 0.5, 0.08333, 0.8333, 0.2604, 0.8333, 0.2604, 0.5, 0.9167, 0.1667, 0.9178, 0.02083, 0.7438, 0.02083, 0.7396, 0.1667, 0.7396, 0.1667, 0.7438, 0.02083, 0.5081, 0.02083, 0.5, 0.1667, 0.7438, 0.02083, 0.7731, 0.0, 0.5833, 1.819e-12, 0.5081, 0.02083, 0.9178, 0.02083, 0.9259, 0.0, 0.7731, 0.0, 0.7438, 0.02083, 0.5, 0.1667, 0.5081, 0.02083, 0.2645, 0.02083, 0.2604, 0.1667, 0.2604, 0.1667, 0.2645, 0.02083, 0.08391, 0.02083, 0.08333, 0.1667, 0.2645, 0.02083, 0.2911, 0.0, 0.08333, 1.819e-12, 0.08391, 0.02083, 0.5081, 0.02083, 0.5833, 0.0, 0.2911, 0.0, 0.2645, 0.02083, 0.08333, 0.1667, 0.08391, 0.02083, 0.01042, 0.02083, 0.01042, 0.1667, 0.01042, 0.1667, 0.01042, 0.02083, 0.0, 0.02083, 0.0, 0.1667, 0.01042, 0.02083, 0.008681, 0.0, 0.0, 0.0, 0.0, 0.02083, 0.08391, 0.02083, 0.08333, 0.0, 0.008681, 0.0, 0.01042, 0.02083, 1.0, 0.1667, 1.0, 0.02083, 0.9897, 0.02083, 0.9896, 0.1667, 0.9896, 0.1667, 0.9897, 0.02083, 0.9178, 0.02083, 0.9167, 0.1667, 0.9897, 0.02083, 0.9907, 0.0, 0.9259, 0.0, 0.9178, 0.02083, 1.0, 0.02083, 1.0, 0.0, 0.9907, 0.0, 0.9897, 0.02083, 0.0, 0.0, 0.0, 0.0, 0.0, 0.0, 0.0, 0.0, 1.0, 0.5, 1.0, 0.5, 1.0, 0.1667, 1.0, 0.1667, 0.0, 0.0, 0.0, 0.0, 0.0, 0.0, 0.0, 0.0, 0.0, 0.0, 0.0, 0.0, 0.0, 0.0, 0.0, 0.0, 0.0, 0.0, 0.0, 0.0, 0.0, 0.0, 0.0, 0.0, 0.08333, 1.0, 0.08333, 1.0, 0.2604, 1.0, 0.2604, 1.0, 0.0, 0.0, 0.0, 0.0, 0.0, 0.0, 0.0, 0.0, 0.0, 0.0, 0.0, 0.0, 0.0, 0.0, 0.0, 0.0, 1.0, 0.1667, 1.0, 0.1667, 1.0, 0.02083, 1.0, 0.02083, 0.2604, 1.0, 0.2604, 1.0, 0.5, 1.0, 0.5, 1.0, 0.0, 0.0, 0.0, 0.0, 0.0, 0.0, 0.0, 0.0, 0.0, 1.0, 0.0, 1.0, 0.01042, 1.0, 0.01042, 1.0, 0.0, 0.0, 0.0, 0.0, 0.0, 0.0, 0.0, 0.0, 1.0, 0.02083, 1.0, 0.02083, 1.0, 0.0, 1.0, 0.0, 0.0, 0.0, 0.0, 0.0, 0.0, 0.0, 0.0, 0.0, 0.01042, 1.0, 0.01042, 1.0, 0.08333, 1.0, 0.08333, 1.0, 0.0, 0.0, 0.0, 0.0, 0.0, 0.0, 0.0, 0.0, 0.0, 0.0, 0.0, 0.0, 0.0, 0.0, 0.0, 0.0, 0.0, 0.0, 0.0, 0.0, 0.0, 0.0, 0.0, 0.0, 0.0, 0.0, 0.0, 0.0, 0.0, 0.0, 0.0, 0.0, 0.0, 0.0, 0.0, 0.0, 0.0, 0.0, 0.0, 0.0, 1.0, 0.0, 1.0, 0.0, 0.9919, 0.0, 0.9919, 0.0, 0.0, 0.8333, 0.0, 0.8333, 0.0, 0.9792, 0.0, 0.9792, 0.0, 0.0, 0.0, 0.0, 0.0, 0.0, 0.0, 0.0, 0.9919, 0.0, 0.9919, 0.0, 0.9167, 0.0, 0.9167, 0.0, 0.5, 1.0, 0.5, 1.0, 0.7396, 1.0, 0.7396, 1.0, 0.0, 0.9792, 0.0, 0.9792, 0.0, 1.0, 0.0, 1.0, 0.0, 0.0, 0.0, 0.0, 0.0, 0.0, 0.0, 0.0, 0.9167, 1.0, 0.9167, 1.0, 0.9896, 1.0, 0.9896, 1.0, 0.7396, 1.0, 0.7396, 1.0, 0.9167, 1.0, 0.9167, 1.0, 0.0, 0.1667, 0.0, 0.1667, 0.0, 0.5, 0.0, 0.5, 0.0, 0.0, 0.0, 0.0, 0.0, 0.0, 0.0, 0.0, 0.9896, 1.0, 0.9896, 1.0, 1.0, 1.0, 1.0, 1.0, 0.0, 0.0, 0.0, 0.0, 0.0, 0.0, 0.0, 0.0, 0.0, 0.5, 0.0, 0.5, 0.0, 0.8333, 0.0, 0.8333, 0.0, 0.0, 0.0, 0.0, 0.0, 0.0, 0.0, 0.0, 1.0, 1.0, 1.0, 1.0, 1.0, 0.9792, 1.0, 0.9792, 0.0, 0.0, 0.0, 0.0, 0.0, 0.0, 0.0, 0.0, 0.0, 0.0, 0.0, 0.0, 0.0, 0.0, 0.0, 0.0, 1.0, 0.1667, 1.0, 0.5, 1.0, 0.5, 1.0, 0.1667, 0.0, 0.0, 0.0, 0.0, 0.0, 0.02083, 0.0, 0.02083, 1.0, 0.9792, 1.0, 0.9792, 1.0, 0.8333, 1.0, 0.8333, 0.0, 0.0, 0.0, 0.0, 0.0, 0.0, 0.0, 0.0, 0.0, 0.0, 0.0, 0.0, 0.0, 0.0, 0.0, 0.0, 0.0, 0.0, 0.0, 0.0, 0.0, 0.0, 0.0, 0.0, 0.0, 0.02083, 0.0, 0.02083, 0.0, 0.1667, 0.0, 0.1667, 1.0, 0.8333, 1.0, 0.8333, 1.0, 0.5, 1.0, 0.5, 0.0, 0.0, 0.0, 0.0, 0.0, 0.0, 0.0, 0.0, 1.0, 0.8333, 1.0, 0.8333, 1.0, 0.5, 1.0, 0.5, 1.0, 0.5, 1.0, 0.5, 1.0, 0.1667, 1.0, 0.1667, 1.0, 0.5, 1.0, 0.5, 1.0, 0.1667, 1.0, 0.1667, 1.0, 0.8333, 1.0, 0.8333, 1.0, 0.5, 1.0, 0.5, 0.0, 0.0, 0.0, 0.0, 0.0, 0.02083, 0.0, 0.02083, 0.0, 0.02083, 0.0, 0.02083, 0.0, 0.1667, 0.0, 0.1667, 0.0, 0.02083, 0.0, 0.02083, 0.0, 0.1667, 0.0, 0.1667, 0.0, 0.0, 0.0, 0.0, 0.0, 0.02083, 0.0, 0.02083, 0.0, 0.0, 0.0, 0.0, 0.0, 0.0, 0.0, 0.0, 0.0, 0.0, 0.0, 0.0, 0.0, 0.0, 0.0, 0.0, 0.0, 0.0, 0.0, 0.0, 0.0, 0.0, 0.0, 0.0, 0.0, 0.0, 0.0, 0.0, 0.0, 0.0, 0.0, 0.0, 1.0, 1.0, 1.0, 1.0, 1.0, 0.9792, 1.0, 0.9792, 1.0, 0.9792, 1.0, 0.9792, 1.0, 0.8333, 1.0, 0.8333, 1.0, 0.9792, 1.0, 0.9792, 1.0, 0.8333, 1.0, 0.8333, 1.0, 1.0, 1.0, 1.0, 1.0, 0.9792, 1.0, 0.9792, 0.0, 1.0, 0.0, 1.0, 0.01042, 1.0, 0.01042, 1.0, 0.01042, 1.0, 0.01042, 1.0, 0.08333, 1.0, 0.08333, 1.0, 0.01042, 1.0, 0.01042, 1.0, 0.08333, 1.0, 0.08333, 1.0, 0.0, 1.0, 0.0, 1.0, 0.01042, 1.0, 0.01042, 1.0, 1.0, 0.1667, 1.0, 0.1667, 1.0, 0.02083, 1.0, 0.02083, 1.0, 0.02083, 1.0, 0.02083, 1.0, 0.0, 1.0, 0.0, 1.0, 0.02083, 1.0, 0.02083, 1.0, 0.0, 1.0, 0.0, 1.0, 0.1667, 1.0, 0.1667, 1.0, 0.02083, 1.0, 0.02083, 0.0, 0.1667, 0.0, 0.1667, 0.0, 0.5, 0.0, 0.5, 0.0, 0.5, 0.0, 0.5, 0.0, 0.8333, 0.0, 0.8333, 0.0, 0.5, 0.0, 0.5, 0.0, 0.8333, 0.0, 0.8333, 0.0, 0.1667, 0.0, 0.1667, 0.0, 0.5, 0.0, 0.5, 0.9167, 1.0, 0.9167, 1.0, 0.9896, 1.0, 0.9896, 1.0, 0.9896, 1.0, 0.9896, 1.0, 1.0, 1.0, 1.0, 1.0, 0.9896, 1.0, 0.9896, 1.0, 1.0, 1.0, 1.0, 1.0, 0.9167, 1.0, 0.9167, 1.0, 0.9896, 1.0, 0.9896, 1.0, 0.08333, 1.0, 0.08333, 1.0, 0.2604, 1.0, 0.2604, 1.0, 0.2604, 1.0, 0.2604, 1.0, 0.5, 1.0, 0.5, 1.0, 0.2604, 1.0, 0.2604, 1.0, 0.5, 1.0, 0.5, 1.0, 0.08333, 1.0, 0.08333, 1.0, 0.2604, 1.0, 0.2604, 1.0, 0.5, 1.0, 0.5, 1.0, 0.7396, 1.0, 0.7396, 1.0, 0.7396, 1.0, 0.7396, 1.0, 0.9167, 1.0, 0.9167, 1.0, 0.7396, 1.0, 0.7396, 1.0, 0.9167, 1.0, 0.9167, 1.0, 0.5, 1.0, 0.5, 1.0, 0.7396, 1.0, 0.7396, 1.0, 1.0, 0.0, 1.0, 0.0, 0.9983, 0.0, 0.9919, 0.0, 0.9919, 0.0, 0.9983, 0.0, 0.9896, 0.0, 0.9167, 0.0, 0.9983, 0.0, 1.0, 0.0, 1.0, 0.0, 0.9896, 0.0, 1.0, 0.0, 1.0, 0.0, 1.0, 0.0, 0.9983, 0.0, 0.0, 0.8333, 0.0, 0.8333, 0.0, 0.9792, 0.0, 0.9792, 0.0, 0.9792, 0.0, 0.9792, 0.0, 1.0, 0.0, 1.0, 0.0, 0.9792, 0.0, 0.9792, 0.0, 1.0, 0.0, 1.0, 0.0, 0.8333, 0.0, 0.8333, 0.0, 0.9792, 0.0, 0.9792, 0.0, 0.0, 0.0, 0.0, 0.0, 0.0, 0.0, 0.0, 0.0, 0.0, 0.0, 0.0, 0.0, 0.0, 0.0, 0.0, 0.0, 0.0, 0.0, 0.0, 0.0, 0.0, 0.0, 0.0, 0.0, 0.0, 0.0, 0.0, 0.0, 0.0, 0.0, 0.0, 1.0, 0.5, 1.0, 0.8333, 1.0, 0.8333, 1.0, 0.5, 0.0, 0.0, 0.0, 0.0, 0.0, 0.0, 0.0, 0.0])
me_plane_002.materials.append(mat_ba_ador)
me_plane_002.use_remesh_preserve_volume = False
me_plane_002.use_remesh_preserve_attributes = False
me_plane_002.use_mirror_vertex_groups = False
me_plane_002.update()
me_plane_003 = bpy.data.meshes.new('Plane.003')
me_plane_003.from_pydata([(-1.0, -1.0, 0.0), (1.0, -1.0, 0.0), (-1.0, 1.0, 0.0), (1.0, 1.0, 0.0)], [], [(0, 1, 3, 2)])
_uv = me_plane_003.uv_layers.new(name='UVMap')
_uv.uv.foreach_set('vector', [0.0, 0.0, 1.0, 0.0, 1.0, 1.0, 0.0, 1.0])
me_plane_003.materials.append(mat_gafas_de_sol_referencia)
me_plane_003.use_remesh_preserve_volume = False
me_plane_003.use_remesh_preserve_attributes = False
me_plane_003.use_mirror_vertex_groups = False
me_plane_003.update()

# ---- objects
ob_juan = bpy.data.objects.new('JUAN', me_cube)
ob_light = bpy.data.objects.new('Light', light_light)
ob_camera = bpy.data.objects.new('Camera', cam_camera)
ob_plane = bpy.data.objects.new('Plane', me_plane)
ob_plane_001 = bpy.data.objects.new('Plane.001', me_plane_001)
ob_ba_ador = bpy.data.objects.new('bañador', me_cube_001)
ob_helmet = bpy.data.objects.new('helmet', me_sphere)
ob_gafas = bpy.data.objects.new('gafas', me_plane_002)
ob_plane_003 = bpy.data.objects.new('Plane.003', me_plane_003)

# ---- transforms, parenting, visibility, modifiers, constraints
ob_juan.location = (0.0, 0.0, 0.0)
ob_juan.lock_rotations_4d = False
ob_juan.empty_display_type = 'ARROWS'
ob_juan.lineart.crease_threshold = 0.0
_m = ob_juan.modifiers.new('Mirror', 'MIRROR')
_m.merge_threshold = 0.005
ob_light.location = (4.076, 1.005, 5.904)
ob_light.rotation_euler = (0.6503, 0.05522, 1.866)
ob_light.lock_rotations_4d = False
ob_light.empty_display_type = 'ARROWS'
ob_light.color = (0.0, 0.0, 0.0, 0.0)
ob_light.lineart.crease_threshold = 0.0
ob_camera.location = (7.359, -6.926, 4.958)
ob_camera.rotation_euler = (1.109, 0.0, 0.8149)
ob_camera.lock_rotations_4d = False
ob_camera.empty_display_type = 'ARROWS'
ob_camera.color = (0.0, 0.0, 0.0, 0.0)
ob_camera.display_type = 'WIRE'
ob_camera.lineart.crease_threshold = 0.0
ob_plane.location = (0.0, -5.84, 0.069)
ob_plane.rotation_euler = (1.571, -0.0, 0.0)
ob_plane.scale = (1.244, 2.562, 1.244)
ob_plane.lineart.crease_threshold = 0.0
ob_plane_001.location = (6.75, 0.0, 0.0)
ob_plane_001.rotation_euler = (1.571, -0.0, -1.571)
ob_plane_001.scale = (1.0, 2.615, 1.0)
ob_plane_001.lineart.crease_threshold = 0.0
ob_ba_ador.location = (0.0, 0.0, 0.0)
ob_ba_ador.lock_rotations_4d = False
ob_ba_ador.empty_display_type = 'ARROWS'
ob_ba_ador.lineart.crease_threshold = 0.0
_m = ob_ba_ador.modifiers.new('Mirror', 'MIRROR')
_m.merge_threshold = 0.005
ob_helmet.location = (2.67e-18, -0.1337, 1.819)
ob_helmet.rotation_euler = (-0.1175, 0.0, 0.0)
ob_helmet.scale = (0.5818, 0.6246, 0.6246)
ob_helmet.lineart.crease_threshold = 0.0
_m = ob_helmet.modifiers.new('Mirror', 'MIRROR')
_m = ob_helmet.modifiers.new('Auto Smooth', 'NODES')
_m.node_group = ng_auto_smooth
_gi = [s.identifier for s in ng_auto_smooth.interface.items_tree if s.item_type == 'SOCKET' and s.in_out == 'INPUT']
_m[_gi[1]] = 0.8727  # Angle
ob_gafas.location = (-2.884e-18, 0.4479, 1.877)
ob_gafas.rotation_euler = (1.571, -0.0, 0.0)
ob_gafas.scale = (0.08057, 0.08057, 0.08057)
ob_gafas.lineart.crease_threshold = 0.0
_m = ob_gafas.modifiers.new('Mirror', 'MIRROR')
_m = ob_gafas.modifiers.new('Auto Smooth', 'NODES')
_m.node_group = ng_auto_smooth
_gi = [s.identifier for s in ng_auto_smooth.interface.items_tree if s.item_type == 'SOCKET' and s.in_out == 'INPUT']
_m[_gi[1]] = 1.047  # Angle
ob_plane_003.location = (0.0, -4.013, 4.362)
ob_plane_003.rotation_euler = (1.571, -0.0, 0.0)
ob_plane_003.lineart.crease_threshold = 0.0

# ---- collection membership
col_collection.objects.link(ob_juan)
col_collection.objects.link(ob_light)
col_collection.objects.link(ob_camera)
col_collection.objects.link(ob_plane)
col_collection.objects.link(ob_plane_001)
col_collection.objects.link(ob_ba_ador)
col_collection.objects.link(ob_helmet)
col_collection.objects.link(ob_gafas)
col_collection.objects.link(ob_plane_003)

# ---- scene / render settings (as saved in the file)
scene.camera = ob_camera
scene.frame_start = 1; scene.frame_end = 250; scene.frame_set(22)
scene.render.engine = 'BLENDER_EEVEE_NEXT'
scene.cycles.use_denoising = False
scene.cycles.samples = 128
scene.cycles.sampling_pattern = 'TABULATED_SOBOL'
scene.cycles.use_adaptive_sampling = False
scene.cycles.use_light_tree = False
scene.view_settings.view_transform = 'Filmic'
bpy.context.view_layer.update()
